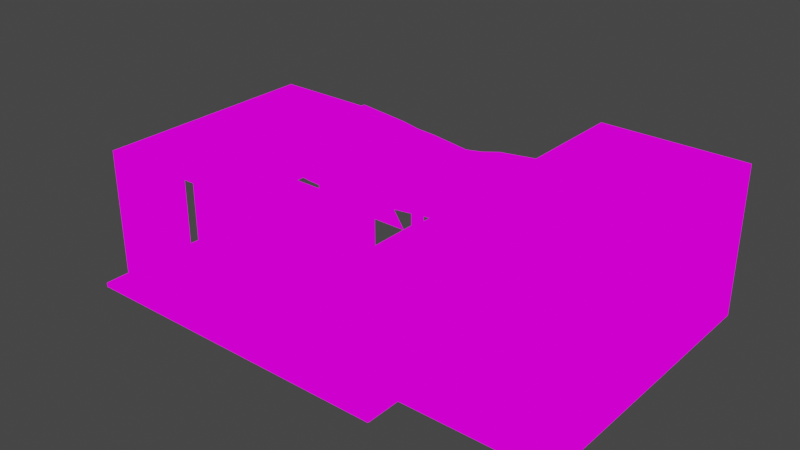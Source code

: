 # Source: TentContainer2.blend  (saved by Blender 2.82.7; exported with 4.5.12 LTS)
import bpy
from mathutils import Matrix  # noqa: F401  (used for matrix-valued properties, if any)

bpy.ops.wm.read_factory_settings(use_empty=True)
scene = bpy.context.scene
scene.name = 'Scene'

# ---- collections
col_collection = bpy.data.collections.new('Collection'); scene.collection.children.link(col_collection)

# ---- images (referenced by path relative to the original .blend; pixels are not part of the script)
import os
ASSET_DIR = os.environ.get("B2B_ASSET_DIR", "")  # directory of the original .blend (textures are referenced by path, not embedded)
HERE = os.path.dirname(os.path.abspath(__file__))  # packed textures are extracted next to this script under _unpacked/

def load_image(name, relpath, width, height, colorspace="sRGB"):
    """Load a texture the original file referenced (path relative to the .blend, or extracted next to this script)."""
    p = next((c for c in (os.path.join(HERE, relpath), os.path.join(ASSET_DIR, relpath)) if relpath and os.path.exists(c)), "")
    if p:
        img = bpy.data.images.load(p, check_existing=True)
        img.name = name
    else:  # same state as the original file: an image datablock whose file is absent (Cycles renders it pink)
        img = bpy.data.images.new(name, width, height)
        img.source = "FILE"
        img.filepath = "//" + (relpath or name)
    img.colorspace_settings.name = colorspace
    return img
img_crateshousebarrac_png_002 = load_image('CratesHouseBarrac.png.002', 'CratesHouseBarrac.png', 1024, 1024, 'sRGB')
img_crateshousebarrac_png_001 = load_image('CratesHouseBarrac.png.001', 'CratesHouseBarrac.png', 1024, 1024, 'sRGB')

# ---- materials (node trees are filled in below, after node groups)
mat_crateshousebarrac = bpy.data.materials.new('CratesHouseBarrac')
mat_crateshousebarrac.alpha_threshold = 0.0
mat_crateshousebarrac.use_transparent_shadow = False
mat_crateshousebarrac.line_color = (0.0, 0.0, 0.0, 1.0)
mat_crateshousebarrac_001 = bpy.data.materials.new('CratesHouseBarrac.001')
mat_crateshousebarrac_001.use_transparent_shadow = False

# ---- material node trees
mat_crateshousebarrac.use_nodes = True; mat_crateshousebarrac.node_tree.nodes.clear()
_N = mat_crateshousebarrac.node_tree.nodes; _L = mat_crateshousebarrac.node_tree.links
n0 = _N.new('ShaderNodeOutputMaterial'); n0.name = 'Material Output'; n0.location = (400, 0)
n1 = _N.new('ShaderNodeLightPath'); n1.name = 'Light Path'; n1.location = (0, 250)
n2 = _N.new('ShaderNodeBsdfTransparent'); n2.name = 'Transparent BSDF'; n2.location = (-200, -100)
n3 = _N.new('ShaderNodeEmission'); n3.name = 'Emission'; n3.location = (-200, -200)
n4 = _N.new('ShaderNodeMixShader'); n4.name = 'Mix Shader'; n4.location = (200, 0)
n5 = _N.new('ShaderNodeMixShader'); n5.name = 'Mix Shader.001'; n5.location = (0, -100)
n6 = _N.new('ShaderNodeTexImage'); n6.name = 'Image Texture'; n6.location = (-500, 100)
n6.image = img_crateshousebarrac_png_002
n6.interpolation = 'Closest'
_L.new(n6.outputs[0], n3.inputs[0])
_L.new(n6.outputs[1], n5.inputs[0])
_L.new(n2.outputs[0], n5.inputs[1])
_L.new(n2.outputs[0], n4.inputs[1])
_L.new(n3.outputs[0], n5.inputs[2])
_L.new(n5.outputs[0], n4.inputs[2])
_L.new(n1.outputs[0], n4.inputs[0])
_L.new(n4.outputs[0], n0.inputs[0])
n0.is_active_output = True
mat_crateshousebarrac_001.use_nodes = True; mat_crateshousebarrac_001.node_tree.nodes.clear()
_N = mat_crateshousebarrac_001.node_tree.nodes; _L = mat_crateshousebarrac_001.node_tree.links
n0 = _N.new('ShaderNodeOutputMaterial'); n0.name = 'Material Output'; n0.location = (400, 0)
n1 = _N.new('ShaderNodeLightPath'); n1.name = 'Light Path'; n1.location = (0, 250)
n2 = _N.new('ShaderNodeBsdfTransparent'); n2.name = 'Transparent BSDF'; n2.location = (-200, -100)
n3 = _N.new('ShaderNodeEmission'); n3.name = 'Emission'; n3.location = (-200, -200)
n4 = _N.new('ShaderNodeMixShader'); n4.name = 'Mix Shader'; n4.location = (200, 0)
n5 = _N.new('ShaderNodeMixShader'); n5.name = 'Mix Shader.001'; n5.location = (0, -100)
n6 = _N.new('ShaderNodeTexImage'); n6.name = 'Image Texture'; n6.location = (-500, 100)
n6.image = img_crateshousebarrac_png_001
n6.interpolation = 'Closest'
_L.new(n6.outputs[0], n3.inputs[0])
_L.new(n6.outputs[1], n5.inputs[0])
_L.new(n2.outputs[0], n5.inputs[1])
_L.new(n2.outputs[0], n4.inputs[1])
_L.new(n3.outputs[0], n5.inputs[2])
_L.new(n5.outputs[0], n4.inputs[2])
_L.new(n1.outputs[0], n4.inputs[0])
_L.new(n4.outputs[0], n0.inputs[0])
n0.is_active_output = True

# ---- world
world_world = bpy.data.worlds.new('World'); scene.world = world_world
world_world.use_nodes = True; world_world.node_tree.nodes.clear()
_N = world_world.node_tree.nodes; _L = world_world.node_tree.links
n0 = _N.new('ShaderNodeOutputWorld'); n0.name = 'World Output'; n0.location = (300, 300)
n1 = _N.new('ShaderNodeBackground'); n1.name = 'Background'; n1.location = (10, 300)
n1.inputs[0].default_value = (0.05088, 0.05088, 0.05088, 1.0)
_L.new(n1.outputs[0], n0.inputs[0])
n0.is_active_output = True
world_world.color = (0.05088, 0.05088, 0.05088)
world_world.use_sun_shadow = False
world_world.sun_shadow_jitter_overblur = 0.0

# ---- meshes
me_cube = bpy.data.meshes.new('Cube')
me_cube.from_pydata([(-1.0, -2.0, 0.0), (0.5, -2.0, 0.0), (3.5, 0.0, 2.0), (1.0, -1.0, 0.0), (-0.5, -2.0, 0.0), (0.0, -2.0, 0.0), (1.5, 2.0, 0.0), (-0.5, -1.5, 0.0), (-0.5, -1.0, 0.0), (1.0, -1.5, 0.0), (1.5, -0.5, 0.5), (-1.0, -1.5, 0.0), (0.0, -1.0, 0.0), (-2.5, 1.0, 2.0), (-0.5, -0.5, 0.0), (0.0, -1.5, 0.0), (0.5, -1.5, 0.0), (-1.0, 1.0, 1.5), (-0.5, 0.5, 0.0), (0.0, -0.5, 0.0), (1.0, 0.0, 0.0), (0.5, -1.0, 0.0), (0.5, 2.0, 0.0), (-1.0, 0.5, 1.5), (1.5, 1.5, 1.0), (1.0, -0.5, 0.0), (0.5, -0.5, 0.0), (-0.5, 0.0, 0.0), (-1.0, 1.0, 0.5572), (0.0, 0.5, 0.0), (0.0, 0.0, 0.0), (0.5, 0.0, 0.0), (-0.5, 1.0, 0.0), (-1.0, 1.0, 0.0), (0.0, 1.5, 0.0), (1.5, 2.5, 0.0), (0.5, 0.5, 0.0), (0.5, 1.0, 0.0), (-1.0, 1.5, 0.0), (0.5, -2.0, -0.0589), (0.0, 1.0, 0.0), (-0.5, 1.5, 0.0), (1.5, -2.0, 0.0), (-1.0, 2.0, 0.0), (0.0, 2.0, 0.0), (-0.5, 2.0, 0.0), (0.5, 1.5, 0.0), (1.0, -2.0, 0.0), (1.0, 1.5, 0.0), (2.5, -1.5, 0.0), (2.5, -0.5, 2.0), (2.5, 1.0, 0.0), (2.5, 1.5, 0.0), (1.0, 0.5, 0.0), (1.0, 1.0, 0.0), (-1.0, -2.0, 1.5), (1.0, 2.0, 0.0), (-1.0, -0.5, 0.0), (-1.0, 0.0, 0.5), (-1.0, -1.5, 0.5), (-1.0, -1.5, 1.0), (-1.0, 1.0, 1.0), (-1.0, -1.5, 2.0), (-1.0, -2.0, 2.0), (-1.0, 1.0, 2.0), (-1.0, -1.5, 1.5), (-1.0, -1.0, 2.0), (-1.0, -1.0, 0.0), (0.5, 2.0, -0.0589), (-1.0, -1.0, 0.5), (-1.0, -1.0, 1.5), (-1.0, -1.0, 1.0), (-1.0, -2.0, -0.0589), (-1.0, 0.0, 1.5), (-1.0, -0.5, 1.5), (-1.0, -0.5, 2.0), (-3.0, 1.0, 0.0), (-1.0, 0.5, 0.5), (3.0, -1.5, 0.0), (-1.0, 0.0, 1.0), (-1.0, 0.5, 1.0), (3.0, 0.5, 0.0), (-1.0, 0.5, 2.0), (1.5, 1.5, 1.5), (1.5, -1.5, 0.0), (3.5, -1.5, 0.5162), (1.5, 0.5, 0.5), (1.5, -1.5, 0.5), (1.5, -1.5, 1.5), (1.5, -1.0, 0.5), (1.5, -1.5, 1.0), (1.5, -0.5, 1.0), (1.5, 0.5, 1.0), (1.5, 0.5, 1.5), (1.5, -1.5, 2.0), (1.5, 0.0, 1.5), (1.5, -1.0, 1.0), (2.0, -1.5, 2.0), (3.5, 1.0, 2.0), (1.5, -0.5, 2.0), (1.5, -0.5, 1.5), (1.5, -1.0, 1.5), (3.5, -1.5, 2.0), (3.0, 2.5, 2.0), (1.5, 2.0, 0.5), (1.5, 1.0, 0.0), (3.5, 2.5, 1.5), (1.5, 1.5, 0.5), (1.5, 1.0, 0.5), (1.5, 2.0, 1.0), (2.0, 2.5, 2.0), (1.5, 2.0, 1.5), (1.5, 1.0, 1.0), (3.0, 1.0, 2.0), (2.0, 2.5, 0.5), (-3.0, -1.5, 0.0), (1.5, 1.0, 1.5), (3.5, -1.5, 1.5), (1.5, 2.0, 2.0), (2.0, 0.5, 2.0), (3.5, 2.5, 1.0), (2.5, 2.5, 0.0), (-3.0, 0.0, 0.0), (3.0, 2.5, 0.0), (3.0, 2.5, 0.5), (1.5, 2.5, 1.0), (2.5, 2.5, 0.5), (3.0, 2.5, 1.0), (3.5, 2.5, 0.5), (1.5, 2.5, 0.5), (3.5, -1.0, 2.0), (2.0, 1.0, 2.0), (3.0, 2.5, 1.5), (2.0, 2.5, 1.0), (2.5, 2.5, 1.0), (2.5, 2.5, 1.5), (1.5, 2.5, 2.0), (1.5, 2.5, 1.5), (2.0, 2.5, 1.5), (3.5, 2.5, 2.0), (3.5, 1.5, 2.0), (2.5, 1.5, 2.0), (3.0, 0.5, 2.0), (3.0, 1.5, 2.0), (3.5, 2.0, 2.0), (2.5, 2.5, 2.0), (1.5, 1.5, 2.0), (2.0, 2.0, 2.0), (2.0, 1.5, 2.0), (2.5, 0.5, 2.0), (3.0, -1.5, 0.4158), (2.5, 2.0, 2.0), (3.0, 2.0, 2.0), (3.5, 2.0, 0.0), (1.5, 0.0, 2.0), (3.0, -1.5, 2.0), (3.5, 2.5, 0.0), (3.0, -0.5, 2.0), (1.5, 0.5, 2.0), (3.5, 0.5, 2.0), (3.0, -1.0, 2.0), (3.5, -0.5, 2.0), (2.0, -0.5, 2.0), (1.5, 1.0, 2.0), (1.5, -1.0, 2.0), (2.0, -1.0, 2.0), (2.5, -1.0, 2.0), (2.5, -1.5, 2.0), (2.5, 1.0, 2.0), (3.0, 0.0, 2.0), (2.5, 0.0, 2.0), (2.0, 0.0, 2.0), (3.5, 1.0, 0.0), (3.5, 1.5, 0.0), (3.5, 1.0, 1.5), (3.5, 0.0, 1.0), (3.5, 1.0, 1.0), (3.5, 1.0, 0.5), (3.5, 0.5, 0.5), (3.5, 2.0, 0.5), (3.5, 1.5, 0.5), (3.5, 1.5, 1.0), (3.5, 2.0, 1.0), (1.5, -0.5, 0.0), (3.5, 2.0, 1.5), (3.5, 1.5, 1.5), (3.5, -1.5, 0.0), (3.5, 0.5, 0.0), (2.5, 0.5, 0.0), (2.0, 1.5, 0.0), (3.5, -1.0, 0.5), (3.5, 0.5, 1.5), (3.5, -0.5, 0.5), (3.5, -1.0, 1.0), (3.5, 0.0, 0.5), (3.5, 0.5, 1.0), (3.5, -0.5, 1.0), (3.5, -1.0, 1.5), (3.5, -0.5, 1.5), (3.5, 0.0, 1.5), (3.5, -1.5, 0.4158), (2.0, -1.5, 0.0), (2.5, -0.5, 0.0), (1.5, -1.0, 0.0), (2.0, 0.0, 0.0), (2.5, 0.0, 0.0), (3.5, -0.5, 0.0), (2.0, -1.0, 0.0), (2.0, -0.5, 0.0), (3.5, -1.0, 0.0), (2.5, -1.0, 0.0), (3.0, -1.0, 0.0), (3.0, -0.5, 0.0), (1.5, 0.0, 0.0), (3.5, 0.0, 0.0), (2.0, 2.5, 0.0), (2.0, 0.5, 0.0), (3.0, 0.0, 0.0), (1.5, 0.5, 0.0), (-2.5, -2.0, 0.0), (2.0, 1.0, 0.0), (-3.0, -2.0, 0.0), (3.0, 1.5, 0.0), (3.0, 1.0, 0.0), (1.5, 1.5, 0.0), (3.0, 2.0, 0.0), (2.5, 2.0, 0.0), (2.0, 2.0, 0.0), (-1.0, -2.0, 1.0), (-2.0, -2.0, 0.0), (-3.0, -1.0, 0.0), (-2.5, 1.0, 0.0), (-3.0, -0.5, 0.0), (-2.5, 0.0, 1.0), (-1.5, -1.5, 0.0), (-2.5, -2.0, 0.5), (-2.0, -1.0, 0.0), (-2.0, -1.5, 0.0), (-2.5, -1.5, 2.0), (-1.5, -1.0, 0.0), (-2.0, -0.5, 0.0), (-1.5, -0.5, 0.0), (-2.5, -0.5, 0.0), (-1.5, 0.5, 0.0), (-1.0, -2.0, 0.5), (-1.0, 0.5, 0.0), (-2.0, 0.0, 0.0), (-2.5, 0.0, 0.0), (-2.0, 0.5, 0.0), (-1.0, 0.0, 0.0), (-1.5, 0.0, 0.0), (-3.0, 0.5, 0.0), (1.5, 2.0, -0.0589), (-1.5, -2.0, 0.0), (0.0, -2.0, -0.0589), (-0.5, -2.0, -0.0589), (-1.5, 1.0, 0.0), (-1.5, -1.0, 2.0), (-2.0, 0.5, 2.0), (-2.0, -1.5, 2.0), (-1.5, -0.5, 2.0), (-2.0, -2.0, 2.0), (-1.0, 0.0, 2.0), (-2.5, -1.5, 1.5), (-1.5, 1.0, 2.0), (-2.5, -1.5, 0.5), (-1.5, -2.0, 2.0), (-1.5, -1.5, 2.0), (-2.0, -0.5, 2.0), (-2.0, -1.0, 2.0), (-2.5, -1.0, 2.0), (-2.5, -0.5, 2.0), (-2.0, 1.0, 2.0), (-2.5, -2.0, 1.5), (-1.5, 0.5, 2.0), (-2.0, 0.0, 2.0), (-1.5, 0.0, 2.0), (-2.5, -1.5, 0.0), (-2.5, 0.5, 0.5), (-2.5, 0.5, 1.5), (-2.5, 0.0, 0.5), (-2.0, 1.0, 0.0), (-2.5, 0.0, 1.5), (-2.5, 1.0, 1.0), (-2.5, 0.0, 2.0), (-2.5, 1.0, 1.5), (-2.5, 0.5, 1.0), (-2.5, 0.5, 0.0), (-2.5, -1.5, 1.0), (-2.5, -1.0, 0.5), (-2.5, 0.5, 2.0), (-2.5, -2.0, 1.0), (-2.5, -1.0, 1.0), (-2.5, -1.0, 0.0), (-2.5, -2.0, 2.0), (-2.5, -1.0, 1.5), (-2.5, 1.0, 0.5572), (-2.0, 1.0, 0.5572), (-1.5, 1.0, 0.5572), (-1.0, 1.0, -0.0589), (1.5, 2.5, -0.0589), (-1.0, 1.5, -0.0589), (1.5, -2.0, -0.0589), (-1.0, 2.0, -0.0589), (0.0, 2.0, -0.0589), (-0.5, 2.0, -0.0589), (1.0, -2.0, -0.0589), (2.5, -1.5, -0.0589), (1.0, 2.0, -0.0589), (-3.0, 1.0, -0.0589), (1.5, -1.5, -0.0589), (-3.0, -1.5, -0.0589), (2.5, 2.5, -0.0589), (-3.0, 0.0, -0.0589), (3.0, 2.5, -0.0589), (3.5, 2.0, -0.0589), (3.5, 2.5, -0.0589), (3.5, 1.0, -0.0589), (3.5, 1.5, -0.0589), (3.5, -1.5, -0.0589), (3.5, 0.5, -0.0589), (3.0, -1.5, -0.0589), (2.0, -1.5, -0.0589), (3.5, -0.5, -0.0589), (3.5, -1.0, -0.0589), (3.5, 0.0, -0.0589), (2.0, 2.5, -0.0589), (-2.5, -2.0, -0.0589), (-3.0, -2.0, -0.0589), (-2.0, -2.0, -0.0589), (-3.0, -1.0, -0.0589), (-2.5, 1.0, -0.0589), (-3.0, -0.5, -0.0589), (-3.0, 0.5, -0.0589), (-1.5, -2.0, -0.0589), (-1.5, 1.0, -0.0589), (-2.0, 1.0, -0.0589), (1.5, -0.25, 0.5), (1.5, 0.25, 0.0), (1.5, 0.25, 1.0), (1.5, 0.5, 1.25), (1.5, 0.25, 1.5), (1.5, 0.0, 1.25), (1.5, -0.5, 0.75), (1.5, -0.25, 1.0), (1.5, -0.25, 1.5), (1.5, -0.5, 1.25), (1.5, 0.25, 0.5), (1.5, 0.5, 0.75), (1.5, -0.5, 0.25), (1.5, -0.25, 0.0), (1.5, 0.5, 0.25), (1.5, -0.25, 1.25), (1.5, 0.25, 1.25), (1.5, -0.25, 0.75), (1.5, 0.25, 0.75), (1.5, -0.25, 0.25), (1.5, 0.25, 0.25), (3.0, -1.5, 0.5162), (2.5, -1.5, 0.5162), (2.5, -1.5, 0.4158), (-2.473, 1.0, 2.0), (-2.473, -2.0, 0.0), (-2.473, 1.0, 0.0), (-2.473, 0.0, 1.0), (-2.473, -2.0, 0.5), (-2.473, -1.5, 2.0), (-2.473, 0.0, 0.0), (-2.473, -1.5, 1.5), (-2.473, -1.5, 0.5), (-2.473, -1.0, 2.0), (-2.473, -2.0, 1.5), (-2.473, -1.5, 0.0), (-2.473, 0.5, 0.5), (-2.473, 0.5, 1.5), (-2.473, 0.0, 0.5), (-2.473, 0.0, 1.5), (-2.473, 1.0, 1.0), (-2.473, 0.0, 2.0), (-2.473, 1.0, 1.5), (-2.473, 0.5, 1.0), (-2.473, 0.5, 0.0), (-2.473, -1.5, 1.0), (-2.473, -1.0, 0.5), (-2.473, 0.5, 2.0), (-2.473, -2.0, 1.0), (-2.473, -1.0, 1.0), (-2.473, -1.0, 0.0), (-2.473, -2.0, 2.0), (-2.473, -1.0, 1.5), (-2.473, 1.0, 0.5), (-1.058, -2.0, 0.0), (-1.058, -1.5, 0.0), (-1.058, 1.0, 1.5), (-1.058, 0.5, 1.5), (-1.058, 1.0, 0.5), (-1.058, 1.0, 0.0), (-1.058, -2.0, 1.5), (-1.058, 0.0, 0.5), (-1.058, -1.5, 0.5), (-1.058, -1.5, 1.0), (-1.058, 1.0, 1.0), (-1.058, -1.5, 2.0), (-1.058, -2.0, 2.0), (-1.058, 1.0, 2.0), (-1.058, -1.5, 1.5), (-1.058, -1.0, 2.0), (-1.058, -1.0, 0.0), (-1.058, -1.0, 0.5), (-1.058, -1.0, 1.5), (-1.058, -1.0, 1.0), (-1.058, 0.0, 1.5), (-1.058, 0.5, 0.5), (-1.058, 0.0, 1.0), (-1.058, 0.5, 1.0), (-1.058, 0.5, 2.0), (-1.058, -2.0, 1.0), (-1.058, -2.0, 0.5), (-1.058, 0.5, 0.0), (-1.058, 0.0, 0.0), (-1.058, 0.0, 2.0), (-1.0, 0.9772, 0.5572), (-1.0, 0.9772, 0.0), (-2.5, 0.9772, 0.0), (-1.5, 0.9772, 0.0), (-2.0, 0.9772, 0.0), (-2.5, 0.9772, 0.5572), (-2.0, 0.9772, 0.5572), (-1.5, 0.9772, 0.5572), (1.534, 2.0, 0.0), (1.534, -0.5, 0.5), (1.534, 1.5, 1.0), (1.534, 2.5, 0.0), (1.534, 1.5, 1.5), (1.534, -1.5, 0.0), (1.534, 0.5, 0.5), (1.534, -1.5, 0.5), (1.534, -1.5, 1.5), (1.534, -1.0, 0.5), (1.534, -1.5, 1.0), (1.534, -0.5, 1.0), (1.534, 0.5, 1.0), (1.534, 0.5, 1.5), (1.534, -1.0, 1.0), (1.534, -0.5, 1.5), (1.534, -1.0, 1.5), (1.534, 2.0, 0.5), (1.534, 1.0, 0.0), (1.534, 1.5, 0.5), (1.534, 1.0, 0.5), (1.534, 2.0, 1.0), (1.534, 2.0, 1.5), (1.534, 1.0, 1.0), (1.534, 1.0, 1.5), (1.534, 2.5, 1.0), (1.534, 2.5, 0.5), (1.534, 2.5, 1.5), (1.534, -0.5, 0.0), (1.534, -1.0, 0.0), (1.534, 0.5, 0.0), (1.534, 1.5, 0.0), (1.534, -0.25, 0.5), (1.534, 0.25, 0.0), (1.534, 0.25, 1.0), (1.534, 0.5, 1.25), (1.534, 0.25, 1.5), (1.534, -0.5, 0.75), (1.534, -0.25, 1.0), (1.534, -0.25, 1.5), (1.534, -0.5, 1.25), (1.534, 0.25, 0.5), (1.534, 0.5, 0.75), (1.534, -0.5, 0.25), (1.534, -0.25, 0.0), (1.534, 0.5, 0.25), (1.534, -0.25, 1.25), (1.534, 0.25, 1.25), (1.534, -0.25, 0.75), (1.534, 0.25, 0.75), (1.534, -0.25, 0.25), (1.534, 0.25, 0.25), (2.5, -1.484, 0.0), (3.0, -1.484, 0.0), (3.5, -1.484, 0.5162), (3.0, -1.484, 0.4158), (3.5, -1.484, 0.0), (3.5, -1.484, 0.4158), (3.0, -1.484, 0.5162), (2.5, -1.484, 0.5162), (2.5, -1.484, 0.4158), (3.472, 0.0, 2.0), (3.472, -1.5, 0.5162), (3.472, 1.0, 2.0), (3.472, -1.5, 2.0), (3.472, 2.5, 1.5), (3.472, -1.5, 1.5), (3.472, 2.5, 1.0), (3.472, 2.5, 0.5), (3.472, -1.0, 2.0), (3.472, 2.5, 2.0), (3.472, 1.5, 2.0), (3.472, 2.0, 2.0), (3.472, 2.0, 0.0), (3.472, 2.5, 0.0), (3.472, 0.5, 2.0), (3.472, -0.5, 2.0), (3.472, 1.0, 0.0), (3.472, 1.5, 0.0), (3.472, 1.0, 1.5), (3.472, 0.0, 1.0), (3.472, 1.0, 1.0), (3.472, 1.0, 0.5), (3.472, 0.5, 0.5), (3.472, 2.0, 0.5), (3.472, 1.5, 0.5), (3.472, 1.5, 1.0), (3.472, 2.0, 1.0), (3.472, 2.0, 1.5), (3.472, 1.5, 1.5), (3.472, -1.5, 0.0), (3.472, 0.5, 0.0), (3.472, -1.0, 0.5), (3.472, 0.5, 1.5), (3.472, -0.5, 0.5), (3.472, -1.0, 1.0), (3.472, 0.0, 0.5), (3.472, 0.5, 1.0), (3.472, -0.5, 1.0), (3.472, -1.0, 1.5), (3.472, -0.5, 1.5), (3.472, 0.0, 1.5), (3.472, -1.5, 0.4158), (3.472, -0.5, 0.0), (3.472, -1.0, 0.0), (3.472, 0.0, 0.0), (1.5, 2.48, 0.0), (3.0, 2.48, 2.0), (3.5, 2.48, 1.5), (2.0, 2.48, 2.0), (2.0, 2.48, 0.5), (3.5, 2.48, 1.0), (2.5, 2.48, 0.0), (3.0, 2.48, 0.0), (3.0, 2.48, 0.5), (1.5, 2.48, 1.0), (2.5, 2.48, 0.5), (3.0, 2.48, 1.0), (3.5, 2.48, 0.5), (1.5, 2.48, 0.5), (3.0, 2.48, 1.5), (2.0, 2.48, 1.0), (2.5, 2.48, 1.0), (2.5, 2.48, 1.5), (1.5, 2.48, 2.0), (1.5, 2.48, 1.5), (2.0, 2.48, 1.5), (3.5, 2.48, 2.0), (2.5, 2.48, 2.0), (3.5, 2.48, 0.0), (2.0, 2.48, 0.0), (1.5, 0.375, 1.5), (1.5, 0.375, 0.5), (1.5, 0.375, 1.0), (1.5, 0.375, 1.25), (1.5, 0.375, 0.75), (1.5, 0.375, 0.25), (1.5, -0.375, 0.5), (1.5, -0.375, 1.0), (1.5, -0.375, 1.5), (1.5, -0.375, 1.25), (1.5, -0.375, 0.75), (1.5, -0.375, 0.25), (1.527, 0.375, 1.5), (1.527, 0.375, 0.5), (1.527, 0.375, 1.0), (1.527, 0.375, 1.25), (1.527, 0.375, 0.75), (1.527, 0.375, 0.25), (1.5, 0.375, -0.06032), (1.527, 0.375, -0.06032), (1.5, -1.5, 1.994), (1.534, -1.5, 1.994), (1.534, -0.5, 1.994), (1.534, -1.0, 1.994), (1.534, -0.25, 1.994), (1.534, -0.25, 1.744)], [], [(0, 4, 7, 11), (4, 5, 15, 7), (5, 1, 16, 15), (1, 47, 9, 16), (11, 7, 8, 67), (7, 15, 12, 8), (15, 16, 21, 12), (16, 9, 3, 21), (67, 8, 14, 57), (8, 12, 19, 14), (12, 21, 26, 19), (21, 3, 25, 26), (57, 14, 27, 249), (14, 19, 30, 27), (19, 26, 31, 30), (26, 25, 20, 31), (249, 27, 18, 245), (27, 30, 29, 18), (30, 31, 36, 29), (31, 20, 53, 36), (245, 18, 32, 33), (18, 29, 40, 32), (29, 36, 37, 40), (36, 53, 54, 37), (33, 32, 41, 38), (32, 40, 34, 41), (40, 37, 46, 34), (37, 54, 48, 46), (38, 41, 45, 43), (41, 34, 44, 45), (34, 46, 22, 44), (46, 48, 56, 22), (47, 42, 84, 9), (9, 84, 203, 3), (3, 203, 183, 25), (25, 183, 350, 213, 20), (20, 213, 338, 218, 53), (53, 218, 105, 54), (54, 105, 224, 48), (48, 224, 6, 56), (0, 11, 59, 244), (11, 67, 69, 59), (244, 59, 60, 228), (59, 69, 71, 60), (228, 60, 65, 55), (60, 71, 70, 65), (55, 65, 62, 63), (65, 70, 66, 62), (33, 256, 335, 299), (219, 221, 328, 327), (78, 49, 307, 321), (38, 43, 303, 301), (232, 122, 313, 332), (281, 231, 331, 336), (70, 74, 75, 66), (74, 73, 262, 75), (249, 245, 77, 58), (245, 33, 28, 77), (58, 77, 80, 79), (77, 28, 61, 80), (79, 80, 23, 73), (80, 61, 17, 23), (73, 23, 82, 262), (23, 17, 64, 82), (571, 349, 10, 566), (183, 203, 89, 10, 349), (203, 84, 87, 89), (570, 343, 91, 567), (10, 89, 96, 91, 343), (89, 87, 90, 96), (353, 342, 95, 341), (569, 346, 100, 568), (91, 96, 101, 100, 346), (96, 90, 88, 101), (93, 560, 341, 95, 154, 158), (95, 345, 568, 100, 99, 154), (100, 101, 164, 99), (101, 88, 94, 164), (35, 6, 104, 129), (6, 224, 107, 104), (224, 105, 108, 107), (105, 218, 351, 86, 108), (129, 104, 109, 125), (104, 107, 24, 109), (107, 108, 112, 24), (108, 86, 348, 92, 112), (125, 109, 111, 137), (109, 24, 83, 111), (24, 112, 116, 83), (112, 92, 340, 93, 116), (137, 111, 118, 136), (111, 83, 146, 118), (83, 116, 163, 146), (116, 93, 158, 163), (156, 123, 124, 128), (123, 121, 126, 124), (121, 215, 114, 126), (215, 35, 129, 114), (128, 124, 127, 120), (124, 126, 134, 127), (126, 114, 133, 134), (114, 129, 125, 133), (120, 127, 132, 106), (127, 134, 135, 132), (134, 133, 138, 135), (133, 125, 137, 138), (106, 132, 103, 139), (132, 135, 145, 103), (135, 138, 110, 145), (138, 137, 136, 110), (163, 131, 148, 146), (131, 168, 141, 148), (168, 113, 143, 141), (113, 98, 140, 143), (146, 148, 147, 118), (148, 141, 151, 147), (141, 143, 152, 151), (143, 140, 144, 152), (118, 147, 110, 136), (147, 151, 145, 110), (151, 152, 103, 145), (152, 144, 139, 103), (2, 169, 157, 161), (169, 170, 50, 157), (170, 171, 162, 50), (171, 154, 99, 162), (161, 157, 160, 130), (157, 50, 166, 160), (50, 162, 165, 166), (162, 99, 164, 165), (130, 160, 155, 102), (160, 166, 167, 155), (166, 165, 97, 167), (165, 164, 94, 97), (159, 142, 169, 2), (142, 149, 170, 169), (149, 119, 171, 170), (119, 158, 154, 171), (98, 113, 142, 159), (113, 168, 149, 142), (168, 131, 119, 149), (131, 163, 158, 119), (187, 172, 177, 178), (172, 173, 180, 177), (173, 153, 179, 180), (153, 156, 128, 179), (178, 177, 176, 195), (177, 180, 181, 176), (180, 179, 182, 181), (179, 128, 120, 182), (195, 176, 174, 191), (176, 181, 185, 174), (181, 182, 184, 185), (182, 120, 106, 184), (191, 174, 98, 159), (174, 185, 140, 98), (185, 184, 144, 140), (184, 106, 139, 144), (186, 209, 190, 200), (209, 206, 192, 190), (206, 214, 194, 192), (214, 187, 178, 194), (200, 190, 193, 85), (190, 192, 196, 193), (192, 194, 175, 196), (194, 178, 195, 175), (85, 193, 197, 117), (193, 196, 198, 197), (196, 175, 199, 198), (175, 195, 191, 199), (117, 197, 130, 102), (197, 198, 161, 130), (198, 199, 2, 161), (199, 191, 159, 2), (84, 201, 207, 203), (201, 49, 210, 207), (49, 78, 211, 210), (78, 186, 209, 211), (203, 207, 208, 183), (207, 210, 202, 208), (210, 211, 212, 202), (211, 209, 206, 212), (183, 208, 204, 213, 350), (208, 202, 205, 204), (202, 212, 217, 205), (212, 206, 214, 217), (213, 204, 216, 218, 338), (204, 205, 188, 216), (205, 217, 81, 188), (217, 214, 187, 81), (218, 216, 220, 105), (216, 188, 51, 220), (188, 81, 223, 51), (81, 187, 172, 223), (105, 220, 189, 224), (220, 51, 52, 189), (51, 223, 222, 52), (223, 172, 173, 222), (224, 189, 227, 6), (189, 52, 226, 227), (52, 222, 225, 226), (222, 173, 153, 225), (6, 227, 215, 35), (227, 226, 121, 215), (226, 225, 123, 121), (225, 153, 156, 123), (221, 219, 277, 115), (219, 229, 237, 277), (229, 253, 234, 237), (253, 0, 11, 234), (115, 277, 293, 230), (277, 237, 236, 293), (237, 234, 239, 236), (234, 11, 67, 239), (230, 293, 242, 232), (293, 236, 240, 242), (236, 239, 241, 240), (239, 67, 57, 241), (232, 242, 247, 122), (242, 240, 246, 247), (240, 241, 250, 246), (241, 57, 249, 250), (122, 247, 287, 251), (247, 246, 248, 287), (246, 250, 243, 248), (250, 249, 245, 243), (251, 287, 231, 76), (287, 248, 281, 231), (248, 243, 256, 281), (243, 245, 33, 256), (214, 206, 323, 325), (256, 33, 28, 298), (281, 256, 298, 297), (231, 281, 297, 296), (266, 63, 62, 267), (267, 62, 66, 257), (257, 66, 75, 260), (260, 75, 262, 276), (276, 262, 82, 274), (274, 82, 64, 264), (294, 261, 259, 238), (261, 266, 267, 259), (238, 259, 269, 270), (259, 267, 257, 269), (270, 269, 268, 271), (269, 257, 260, 268), (264, 272, 258, 274), (272, 13, 290, 258), (274, 258, 275, 276), (258, 290, 284, 275), (276, 275, 268, 260), (275, 284, 271, 268), (231, 287, 278, 296), (296, 278, 286, 283), (283, 286, 279, 285), (285, 279, 290, 13), (287, 247, 280, 278), (278, 280, 233, 286), (286, 233, 282, 279), (279, 282, 284, 290), (277, 219, 235, 265), (265, 235, 291, 288), (288, 291, 273, 263), (263, 273, 294, 238), (293, 277, 265, 289), (289, 265, 288, 292), (292, 288, 263, 295), (295, 263, 238, 270), (42, 47, 306, 302), (4, 0, 72, 255), (221, 115, 311, 328), (121, 123, 314, 312), (43, 45, 305, 303), (22, 56, 308, 68), (209, 186, 319, 324), (56, 6, 252, 308), (33, 38, 301, 299), (153, 173, 318, 315), (44, 22, 68, 304), (1, 5, 254, 39), (47, 1, 39, 306), (49, 201, 322, 307), (230, 232, 332, 330), (206, 209, 324, 323), (6, 35, 300, 252), (35, 215, 326, 300), (186, 78, 321, 319), (172, 187, 320, 317), (229, 219, 327, 329), (76, 231, 331, 309), (256, 281, 336, 335), (251, 76, 309, 333), (123, 156, 316, 314), (156, 153, 315, 316), (0, 253, 334, 72), (115, 230, 330, 311), (173, 172, 317, 318), (201, 84, 310, 322), (84, 42, 302, 310), (122, 251, 333, 313), (45, 44, 304, 305), (5, 4, 255, 254), (215, 121, 312, 326), (253, 229, 329, 334), (187, 214, 325, 320), (342, 352, 345, 95), (567, 91, 346, 569), (563, 353, 341, 560), (562, 339, 353, 563), (566, 10, 343, 570), (564, 355, 339, 562), (561, 347, 355, 564), (78, 186, 200, 150), (49, 78, 150, 360), (360, 150, 358, 359), (350, 183, 349, 571, 356), (565, 357, 347, 561), (218, 338, 357, 565, 351), (150, 200, 85, 358), (363, 390, 373, 381), (390, 377, 380, 373), (377, 379, 374, 380), (379, 361, 384, 374), (381, 373, 375, 367), (373, 380, 364, 375), (380, 374, 376, 364), (374, 384, 378, 376), (372, 369, 365, 362), (369, 382, 385, 365), (382, 368, 371, 385), (368, 366, 388, 371), (387, 383, 369, 372), (383, 386, 382, 369), (386, 389, 368, 382), (389, 370, 366, 368), (391, 417, 399, 392), (392, 399, 408, 407), (417, 416, 400, 399), (399, 400, 410, 408), (416, 397, 405, 400), (400, 405, 409, 410), (397, 403, 402, 405), (405, 402, 406, 409), (419, 398, 412, 418), (418, 412, 395, 396), (398, 413, 414, 412), (412, 414, 401, 395), (413, 411, 394, 414), (414, 394, 393, 401), (411, 420, 415, 394), (394, 415, 404, 393), (424, 422, 421, 428), (425, 424, 428, 427), (423, 425, 427, 426), (479, 461, 430, 472), (457, 472, 430, 438, 458), (458, 438, 436, 434), (477, 467, 440, 466), (430, 466, 440, 443, 438), (438, 443, 439, 436), (475, 468, 444, 469), (440, 469, 444, 445, 443), (443, 445, 437, 439), (432, 455, 446, 429), (429, 446, 448, 460), (460, 448, 449, 447), (447, 449, 435, 474, 459), (455, 454, 450, 446), (446, 450, 431, 448), (448, 431, 452, 449), (449, 452, 441, 471, 435), (454, 456, 451, 450), (450, 451, 433, 431), (431, 433, 453, 452), (452, 453, 442, 464, 441), (467, 475, 469, 440), (464, 442, 465, 476), (441, 464, 476, 463), (461, 477, 466, 430), (471, 441, 463, 478), (435, 471, 478, 470), (473, 479, 472, 457), (474, 435, 470, 480), (459, 474, 480, 462), (482, 484, 486, 485), (481, 489, 484, 482), (489, 488, 487, 484), (484, 487, 483, 486), (520, 512, 511, 506), (506, 511, 514, 507), (507, 514, 513, 502), (502, 513, 497, 503), (512, 526, 510, 511), (511, 510, 515, 514), (514, 515, 516, 513), (513, 516, 496, 497), (526, 522, 508, 510), (510, 508, 518, 515), (515, 518, 517, 516), (516, 517, 494, 496), (522, 504, 492, 508), (508, 492, 500, 518), (518, 500, 501, 517), (517, 501, 499, 494), (519, 531, 521, 533), (533, 521, 523, 532), (532, 523, 525, 534), (534, 525, 512, 520), (531, 491, 524, 521), (521, 524, 527, 523), (523, 527, 509, 525), (525, 509, 526, 512), (491, 495, 528, 524), (524, 528, 529, 527), (527, 529, 530, 509), (509, 530, 522, 526), (495, 493, 498, 528), (528, 498, 505, 529), (529, 505, 490, 530), (530, 490, 504, 522), (558, 547, 543, 542), (542, 543, 545, 541), (541, 545, 539, 559), (559, 539, 548, 535), (547, 540, 546, 543), (543, 546, 551, 545), (545, 551, 550, 539), (539, 550, 544, 548), (540, 537, 549, 546), (546, 549, 552, 551), (551, 552, 555, 550), (550, 555, 554, 544), (537, 556, 536, 549), (549, 536, 557, 552), (552, 557, 538, 555), (555, 538, 553, 554), (0, 244, 417, 391), (244, 228, 416, 417), (228, 55, 397, 416), (55, 63, 403, 397), (294, 273, 371, 388), (273, 291, 385, 371), (291, 235, 365, 385), (235, 219, 362, 365), (284, 282, 376, 378), (282, 233, 364, 376), (233, 280, 375, 364), (280, 247, 367, 375), (249, 58, 398, 419), (58, 79, 413, 398), (79, 73, 411, 413), (88, 90, 439, 437), (90, 87, 436, 439), (87, 84, 434, 436), (85, 117, 495, 491), (117, 102, 493, 495), (49, 360, 489, 481), (360, 359, 488, 489), (359, 358, 487, 488), (358, 85, 483, 487), (351, 565, 561, 86), (86, 561, 564, 348), (348, 564, 562, 92), (92, 562, 563, 340), (340, 563, 560, 93), (337, 566, 570, 354), (344, 567, 569, 352), (352, 569, 568, 345), (354, 570, 567, 344), (356, 571, 566, 337), (562, 564, 576, 574), (561, 565, 577, 573), (563, 562, 574, 575), (564, 561, 573, 576), (560, 563, 575, 572), (577, 565, 578, 579), (444, 468, 584, 582), (88, 437, 581, 580), (445, 444, 582, 583), (468, 475, 585, 584), (437, 445, 583, 581), (28, 298, 428, 421), (298, 297, 427, 428), (297, 296, 426, 427)])
_uv = me_cube.uv_layers.new(name='UVMap')
_uv.uv.foreach_set('vector', [0.2223, 0.5001, 0.25, 0.5001, 0.25, 0.5499, 0.2223, 0.5499, 0.25, 0.5001, 0.2777, 0.5001, 0.2777, 0.5499, 0.25, 0.5499, 0.25, 0.5001, 0.2777, 0.5001, 0.2777, 0.5499, 0.25, 0.5499, 0.2778, 0.5001, 0.3055, 0.5001, 0.3055, 0.5499, 0.2778, 0.5499, 0.2223, 0.5501, 0.25, 0.5501, 0.25, 0.5999, 0.2223, 0.5999, 0.25, 0.5501, 0.2777, 0.5501, 0.2777, 0.5999, 0.25, 0.5999, 0.25, 0.5501, 0.2777, 0.5501, 0.2777, 0.5999, 0.25, 0.5999, 0.2778, 0.5501, 0.3055, 0.5501, 0.3055, 0.5999, 0.2778, 0.5999, 0.2223, 0.5001, 0.25, 0.5001, 0.25, 0.5499, 0.2223, 0.5499, 0.25, 0.5001, 0.2777, 0.5001, 0.2777, 0.5499, 0.25, 0.5499, 0.25, 0.5001, 0.2777, 0.5001, 0.2777, 0.5499, 0.25, 0.5499, 0.2778, 0.5001, 0.3055, 0.5001, 0.3055, 0.5499, 0.2778, 0.5499, 0.2223, 0.5501, 0.25, 0.5501, 0.25, 0.5999, 0.2223, 0.5999, 0.25, 0.5501, 0.2777, 0.5501, 0.2777, 0.5999, 0.25, 0.5999, 0.25, 0.5501, 0.2777, 0.5501, 0.2777, 0.5999, 0.25, 0.5999, 0.2778, 0.5501, 0.3055, 0.5501, 0.3055, 0.5999, 0.2778, 0.5999, 0.3333, 0.5999, 0.3056, 0.5999, 0.3056, 0.5501, 0.3333, 0.5501, 0.3055, 0.5999, 0.2778, 0.5999, 0.2778, 0.5501, 0.3055, 0.5501, 0.2777, 0.5999, 0.25, 0.5999, 0.25, 0.5501, 0.2777, 0.5501, 0.2777, 0.5999, 0.25, 0.5999, 0.25, 0.5501, 0.2777, 0.5501, 0.3333, 0.5499, 0.3056, 0.5499, 0.3056, 0.5001, 0.3333, 0.5001, 0.3055, 0.5499, 0.2778, 0.5499, 0.2778, 0.5001, 0.3055, 0.5001, 0.2777, 0.5499, 0.25, 0.5499, 0.25, 0.5001, 0.2777, 0.5001, 0.2777, 0.5499, 0.25, 0.5499, 0.25, 0.5001, 0.2777, 0.5001, 0.2223, 0.5001, 0.25, 0.5001, 0.25, 0.5499, 0.2223, 0.5499, 0.25, 0.5001, 0.2777, 0.5001, 0.2777, 0.5499, 0.25, 0.5499, 0.25, 0.5001, 0.2777, 0.5001, 0.2777, 0.5499, 0.25, 0.5499, 0.2778, 0.5001, 0.3055, 0.5001, 0.3055, 0.5499, 0.2778, 0.5499, 0.2223, 0.5501, 0.25, 0.5501, 0.25, 0.5999, 0.2223, 0.5999, 0.25, 0.5501, 0.2777, 0.5501, 0.2777, 0.5999, 0.25, 0.5999, 0.25, 0.5501, 0.2777, 0.5501, 0.2777, 0.5999, 0.25, 0.5999, 0.2778, 0.5501, 0.3055, 0.5501, 0.3055, 0.5999, 0.2778, 0.5999, 0.3056, 0.5001, 0.3333, 0.5001, 0.3333, 0.5499, 0.3056, 0.5499, 0.3056, 0.5501, 0.3333, 0.5501, 0.3333, 0.5999, 0.3056, 0.5999, 0.3056, 0.5001, 0.3333, 0.5001, 0.3333, 0.5499, 0.3056, 0.5499, 0.3056, 0.5501, 0.3333, 0.5501, 0.3333, 0.575, 0.3333, 0.5999, 0.3056, 0.5999, 0.25, 0.5999, 0.2223, 0.5999, 0.2223, 0.575, 0.2223, 0.5501, 0.25, 0.5501, 0.25, 0.5499, 0.2223, 0.5499, 0.2223, 0.5001, 0.25, 0.5001, 0.3056, 0.5001, 0.3333, 0.5001, 0.3333, 0.5499, 0.3056, 0.5499, 0.3056, 0.5501, 0.3333, 0.5501, 0.3333, 0.5999, 0.3056, 0.5999, 0.4445, 0.4001, 0.4722, 0.4001, 0.4722, 0.4499, 0.4445, 0.4499, 0.4723, 0.4001, 0.5, 0.4001, 0.5, 0.4499, 0.4723, 0.4499, 0.4445, 0.4501, 0.4722, 0.4501, 0.4722, 0.4999, 0.4445, 0.4999, 0.4723, 0.4501, 0.5, 0.4501, 0.5, 0.4999, 0.4723, 0.4999, 0.4445, 0.5001, 0.4722, 0.5001, 0.4722, 0.5499, 0.4445, 0.5499, 0.4723, 0.5001, 0.5, 0.5001, 0.5, 0.5499, 0.4723, 0.5499, 0.4445, 0.5501, 0.4722, 0.5501, 0.4722, 0.5999, 0.4445, 0.5999, 0.4723, 0.5501, 0.5, 0.5501, 0.5, 0.5999, 0.4723, 0.5999, 0.3333, 0.5999, 0.3056, 0.5999, 0.3056, 0.5999, 0.3333, 0.5999, 0.25, 0.5001, 0.2223, 0.5001, 0.2223, 0.5001, 0.25, 0.5001, 0.3055, 0.5001, 0.2778, 0.5001, 0.2778, 0.5001, 0.3055, 0.5001, 0.2223, 0.5501, 0.2223, 0.5999, 0.2223, 0.5999, 0.2223, 0.5501, 0.2223, 0.5001, 0.2223, 0.5499, 0.2223, 0.5499, 0.2223, 0.5001, 0.2777, 0.5999, 0.25, 0.5999, 0.25, 0.5999, 0.2777, 0.5999, 0.4445, 0.5501, 0.4722, 0.5501, 0.4722, 0.5999, 0.4445, 0.5999, 0.4723, 0.5501, 0.5, 0.5501, 0.5, 0.5999, 0.4723, 0.5999, 0.4445, 0.4001, 0.4722, 0.4001, 0.4722, 0.4499, 0.4445, 0.4499, 0.4723, 0.4001, 0.5, 0.4001, 0.5, 0.4499, 0.4723, 0.4499, 0.4445, 0.4501, 0.4722, 0.4501, 0.4722, 0.4999, 0.4445, 0.4999, 0.4723, 0.4501, 0.5, 0.4501, 0.5, 0.4999, 0.4723, 0.4999, 0.4445, 0.5001, 0.4722, 0.5001, 0.4722, 0.5499, 0.4445, 0.5499, 0.4723, 0.5001, 0.5, 0.5001, 0.5, 0.5499, 0.4723, 0.5499, 0.4445, 0.5501, 0.4722, 0.5501, 0.4722, 0.5999, 0.4445, 0.5999, 0.4723, 0.5501, 0.5, 0.5501, 0.5, 0.5999, 0.4723, 0.5999, 0.8541, 0.825, 0.8611, 0.825, 0.8611, 0.8499, 0.8541, 0.85, 0.8612, 0.8001, 0.8888, 0.8001, 0.8888, 0.8499, 0.8612, 0.8499, 0.8612, 0.825, 0.5834, 0.6001, 0.6111, 0.6001, 0.6111, 0.6499, 0.5834, 0.6499, 0.8541, 0.875, 0.8611, 0.875, 0.8611, 0.8999, 0.8541, 0.9, 0.8612, 0.8501, 0.8888, 0.8501, 0.8888, 0.8999, 0.8612, 0.8999, 0.8612, 0.875, 0.5834, 0.6501, 0.6111, 0.6501, 0.6111, 0.6999, 0.5834, 0.6999, 0.8194, 0.925, 0.8333, 0.925, 0.8333, 0.9499, 0.8194, 0.9499, 0.8541, 0.925, 0.8611, 0.925, 0.8611, 0.9499, 0.8541, 0.95, 0.8612, 0.9001, 0.8888, 0.9001, 0.8888, 0.9499, 0.8612, 0.9499, 0.8612, 0.925, 0.5834, 0.7001, 0.6111, 0.7001, 0.6111, 0.7499, 0.5834, 0.7499, 0.8056, 0.9501, 0.8125, 0.95, 0.8194, 0.9501, 0.8333, 0.9501, 0.8333, 0.9999, 0.8056, 0.9999, 0.8334, 0.9501, 0.8472, 0.9501, 0.8541, 0.95, 0.8611, 0.9501, 0.8611, 0.9999, 0.8334, 0.9999, 0.8612, 0.9501, 0.8888, 0.9501, 0.8888, 0.9999, 0.8612, 0.9999, 0.5834, 0.7501, 0.6111, 0.7501, 0.6111, 0.7999, 0.5834, 0.7999, 0.5, 0.6001, 0.5277, 0.6001, 0.5277, 0.6499, 0.5, 0.6499, 0.5278, 0.6001, 0.5555, 0.6001, 0.5555, 0.6499, 0.5278, 0.6499, 0.5556, 0.6001, 0.5833, 0.6001, 0.5833, 0.6499, 0.5556, 0.6499, 0.7778, 0.8001, 0.8055, 0.8001, 0.8055, 0.825, 0.8055, 0.8499, 0.7778, 0.8499, 0.5, 0.6501, 0.5277, 0.6501, 0.5277, 0.6999, 0.5, 0.6999, 0.5278, 0.6501, 0.5555, 0.6501, 0.5555, 0.6999, 0.5278, 0.6999, 0.5556, 0.6501, 0.5833, 0.6501, 0.5833, 0.6999, 0.5556, 0.6999, 0.7778, 0.8501, 0.8055, 0.8501, 0.8055, 0.875, 0.8055, 0.8999, 0.7778, 0.8999, 0.5, 0.7001, 0.5277, 0.7001, 0.5277, 0.7499, 0.5, 0.7499, 0.5278, 0.7001, 0.5555, 0.7001, 0.5555, 0.7499, 0.5278, 0.7499, 0.5556, 0.7001, 0.5833, 0.7001, 0.5833, 0.7499, 0.5556, 0.7499, 0.7778, 0.9001, 0.8055, 0.9001, 0.8055, 0.925, 0.8055, 0.9499, 0.7778, 0.9499, 0.5, 0.7501, 0.5277, 0.7501, 0.5277, 0.7999, 0.5, 0.7999, 0.5278, 0.7501, 0.5555, 0.7501, 0.5555, 0.7999, 0.5278, 0.7999, 0.5556, 0.7501, 0.5833, 0.7501, 0.5833, 0.7999, 0.5556, 0.7999, 0.7778, 0.9501, 0.8055, 0.9501, 0.8055, 0.9999, 0.7778, 0.9999, 0.7223, 0.6001, 0.75, 0.6001, 0.75, 0.6499, 0.7223, 0.6499, 0.75, 0.6001, 0.7777, 0.6001, 0.7777, 0.6499, 0.75, 0.6499, 0.7778, 0.6001, 0.8055, 0.6001, 0.8055, 0.6499, 0.7778, 0.6499, 0.8056, 0.6001, 0.8333, 0.6001, 0.8333, 0.6499, 0.8056, 0.6499, 0.7223, 0.6501, 0.75, 0.6501, 0.75, 0.6999, 0.7223, 0.6999, 0.75, 0.6501, 0.7777, 0.6501, 0.7777, 0.6999, 0.75, 0.6999, 0.7778, 0.6501, 0.8055, 0.6501, 0.8055, 0.6999, 0.7778, 0.6999, 0.8056, 0.6501, 0.8333, 0.6501, 0.8333, 0.6999, 0.8056, 0.6999, 0.7223, 0.7001, 0.75, 0.7001, 0.75, 0.7499, 0.7223, 0.7499, 0.75, 0.7001, 0.7777, 0.7001, 0.7777, 0.7499, 0.75, 0.7499, 0.7778, 0.7001, 0.8055, 0.7001, 0.8055, 0.7499, 0.7778, 0.7499, 0.8056, 0.7001, 0.8333, 0.7001, 0.8333, 0.7499, 0.8056, 0.7499, 0.7223, 0.7501, 0.75, 0.7501, 0.75, 0.7999, 0.7223, 0.7999, 0.75, 0.7501, 0.7777, 0.7501, 0.7777, 0.7999, 0.75, 0.7999, 0.7778, 0.7501, 0.8055, 0.7501, 0.8055, 0.7999, 0.7778, 0.7999, 0.8056, 0.7501, 0.8333, 0.7501, 0.8333, 0.7999, 0.8056, 0.7999, 0.6112, 0.6501, 0.6388, 0.6501, 0.6388, 0.6999, 0.6112, 0.6999, 0.6389, 0.6501, 0.6666, 0.6501, 0.6666, 0.6999, 0.6389, 0.6999, 0.6667, 0.6501, 0.6944, 0.6501, 0.6944, 0.6999, 0.6667, 0.6999, 0.6945, 0.6501, 0.7222, 0.6501, 0.7222, 0.6999, 0.6945, 0.6999, 0.6112, 0.7001, 0.6388, 0.7001, 0.6388, 0.7499, 0.6112, 0.7499, 0.6389, 0.7001, 0.6666, 0.7001, 0.6666, 0.7499, 0.6389, 0.7499, 0.6667, 0.7001, 0.6944, 0.7001, 0.6944, 0.7499, 0.6667, 0.7499, 0.6945, 0.7001, 0.7222, 0.7001, 0.7222, 0.7499, 0.6945, 0.7499, 0.6112, 0.7501, 0.6388, 0.7501, 0.6388, 0.7999, 0.6112, 0.7999, 0.6389, 0.7501, 0.6666, 0.7501, 0.6666, 0.7999, 0.6389, 0.7999, 0.6667, 0.7501, 0.6944, 0.7501, 0.6944, 0.7999, 0.6667, 0.7999, 0.6945, 0.7501, 0.7222, 0.7501, 0.7222, 0.7999, 0.6945, 0.7999, 0.6112, 0.6501, 0.6388, 0.6501, 0.6388, 0.6999, 0.6112, 0.6999, 0.6389, 0.6501, 0.6666, 0.6501, 0.6666, 0.6999, 0.6389, 0.6999, 0.6667, 0.6501, 0.6944, 0.6501, 0.6944, 0.6999, 0.6667, 0.6999, 0.6945, 0.6501, 0.7222, 0.6501, 0.7222, 0.6999, 0.6945, 0.6999, 0.6112, 0.7001, 0.6388, 0.7001, 0.6388, 0.7499, 0.6112, 0.7499, 0.6389, 0.7001, 0.6666, 0.7001, 0.6666, 0.7499, 0.6389, 0.7499, 0.6667, 0.7001, 0.6944, 0.7001, 0.6944, 0.7499, 0.6667, 0.7499, 0.6945, 0.7001, 0.7222, 0.7001, 0.7222, 0.7499, 0.6945, 0.7499, 0.6112, 0.7501, 0.6388, 0.7501, 0.6388, 0.7999, 0.6112, 0.7999, 0.6389, 0.7501, 0.6666, 0.7501, 0.6666, 0.7999, 0.6389, 0.7999, 0.6667, 0.7501, 0.6944, 0.7501, 0.6944, 0.7999, 0.6667, 0.7999, 0.6945, 0.7501, 0.7222, 0.7501, 0.7222, 0.7999, 0.6945, 0.7999, 0.6112, 0.6501, 0.6388, 0.6501, 0.6388, 0.6999, 0.6112, 0.6999, 0.6389, 0.6501, 0.6666, 0.6501, 0.6666, 0.6999, 0.6389, 0.6999, 0.6667, 0.6501, 0.6944, 0.6501, 0.6944, 0.6999, 0.6667, 0.6999, 0.6945, 0.6501, 0.7222, 0.6501, 0.7222, 0.6999, 0.6945, 0.6999, 0.6112, 0.6501, 0.6388, 0.6501, 0.6388, 0.6999, 0.6112, 0.6999, 0.6389, 0.6501, 0.6666, 0.6501, 0.6666, 0.6999, 0.6389, 0.6999, 0.6667, 0.6501, 0.6944, 0.6501, 0.6944, 0.6999, 0.6667, 0.6999, 0.6945, 0.6501, 0.7222, 0.6501, 0.7222, 0.6999, 0.6945, 0.6999, 0.5, 0.6001, 0.5277, 0.6001, 0.5277, 0.6499, 0.5, 0.6499, 0.5278, 0.6001, 0.5555, 0.6001, 0.5555, 0.6499, 0.5278, 0.6499, 0.5556, 0.6001, 0.5833, 0.6001, 0.5833, 0.6499, 0.5556, 0.6499, 0.5834, 0.6001, 0.6111, 0.6001, 0.6111, 0.6499, 0.5834, 0.6499, 0.5, 0.6501, 0.5277, 0.6501, 0.5277, 0.6999, 0.5, 0.6999, 0.5278, 0.6501, 0.5555, 0.6501, 0.5555, 0.6999, 0.5278, 0.6999, 0.5556, 0.6501, 0.5833, 0.6501, 0.5833, 0.6999, 0.5556, 0.6999, 0.5834, 0.6501, 0.6111, 0.6501, 0.6111, 0.6999, 0.5834, 0.6999, 0.5, 0.7001, 0.5277, 0.7001, 0.5277, 0.7499, 0.5, 0.7499, 0.5278, 0.7001, 0.5555, 0.7001, 0.5555, 0.7499, 0.5278, 0.7499, 0.5556, 0.7001, 0.5833, 0.7001, 0.5833, 0.7499, 0.5556, 0.7499, 0.5834, 0.7001, 0.6111, 0.7001, 0.6111, 0.7499, 0.5834, 0.7499, 0.5, 0.7501, 0.5277, 0.7501, 0.5277, 0.7999, 0.5, 0.7999, 0.5278, 0.7501, 0.5555, 0.7501, 0.5555, 0.7999, 0.5278, 0.7999, 0.5556, 0.7501, 0.5833, 0.7501, 0.5833, 0.7999, 0.5556, 0.7999, 0.5834, 0.7501, 0.6111, 0.7501, 0.6111, 0.7999, 0.5834, 0.7999, 0.5, 0.6001, 0.5277, 0.6001, 0.5277, 0.6499, 0.5, 0.6499, 0.5278, 0.6001, 0.5555, 0.6001, 0.5555, 0.6499, 0.5278, 0.6499, 0.5556, 0.6001, 0.5833, 0.6001, 0.5833, 0.6499, 0.5556, 0.6499, 0.5834, 0.6001, 0.6111, 0.6001, 0.6111, 0.6499, 0.5834, 0.6499, 0.5, 0.6501, 0.5277, 0.6501, 0.5277, 0.6999, 0.5, 0.6999, 0.5278, 0.6501, 0.5555, 0.6501, 0.5555, 0.6999, 0.5278, 0.6999, 0.5556, 0.6501, 0.5833, 0.6501, 0.5833, 0.6999, 0.5556, 0.6999, 0.5834, 0.6501, 0.6111, 0.6501, 0.6111, 0.6999, 0.5834, 0.6999, 0.5, 0.7001, 0.5277, 0.7001, 0.5277, 0.7499, 0.5, 0.7499, 0.5278, 0.7001, 0.5555, 0.7001, 0.5555, 0.7499, 0.5278, 0.7499, 0.5556, 0.7001, 0.5833, 0.7001, 0.5833, 0.7499, 0.5556, 0.7499, 0.5834, 0.7001, 0.6111, 0.7001, 0.6111, 0.7499, 0.5834, 0.7499, 0.5, 0.7501, 0.5277, 0.7501, 0.5277, 0.7999, 0.5, 0.7999, 0.5278, 0.7501, 0.5555, 0.7501, 0.5555, 0.7999, 0.5278, 0.7999, 0.5556, 0.7501, 0.5833, 0.7501, 0.5833, 0.7999, 0.5556, 0.7999, 0.5834, 0.7501, 0.6111, 0.7501, 0.6111, 0.7999, 0.5834, 0.7999, 0.2223, 0.5001, 0.25, 0.5001, 0.25, 0.5499, 0.2223, 0.5499, 0.25, 0.5001, 0.2777, 0.5001, 0.2777, 0.5499, 0.25, 0.5499, 0.2778, 0.5001, 0.3055, 0.5001, 0.3055, 0.5499, 0.2778, 0.5499, 0.3056, 0.5001, 0.3333, 0.5001, 0.3333, 0.5499, 0.3056, 0.5499, 0.2223, 0.5501, 0.25, 0.5501, 0.25, 0.5999, 0.2223, 0.5999, 0.25, 0.5501, 0.2777, 0.5501, 0.2777, 0.5999, 0.25, 0.5999, 0.2778, 0.5501, 0.3055, 0.5501, 0.3055, 0.5999, 0.2778, 0.5999, 0.3056, 0.5501, 0.3333, 0.5501, 0.3333, 0.5999, 0.3056, 0.5999, 0.2223, 0.5001, 0.25, 0.5001, 0.25, 0.5499, 0.2223, 0.5499, 0.2223, 0.525, 0.25, 0.5001, 0.2777, 0.5001, 0.2777, 0.5499, 0.25, 0.5499, 0.2778, 0.5001, 0.3055, 0.5001, 0.3055, 0.5499, 0.2778, 0.5499, 0.3056, 0.5001, 0.3333, 0.5001, 0.3333, 0.5499, 0.3056, 0.5499, 0.2223, 0.5001, 0.25, 0.5001, 0.25, 0.5499, 0.2223, 0.5499, 0.2223, 0.525, 0.25, 0.5001, 0.2777, 0.5001, 0.2777, 0.5499, 0.25, 0.5499, 0.2778, 0.5001, 0.3055, 0.5001, 0.3055, 0.5499, 0.2778, 0.5499, 0.3056, 0.5001, 0.3333, 0.5001, 0.3333, 0.5499, 0.3056, 0.5499, 0.2223, 0.5501, 0.25, 0.5501, 0.25, 0.5999, 0.2223, 0.5999, 0.25, 0.5501, 0.2777, 0.5501, 0.2777, 0.5999, 0.25, 0.5999, 0.2778, 0.5501, 0.3055, 0.5501, 0.3055, 0.5999, 0.2778, 0.5999, 0.3056, 0.5501, 0.3333, 0.5501, 0.3333, 0.5999, 0.3056, 0.5999, 0.2223, 0.5001, 0.25, 0.5001, 0.25, 0.5499, 0.2223, 0.5499, 0.25, 0.5001, 0.2777, 0.5001, 0.2777, 0.5499, 0.25, 0.5499, 0.2778, 0.5001, 0.3055, 0.5001, 0.3055, 0.5499, 0.2778, 0.5499, 0.3056, 0.5001, 0.3333, 0.5001, 0.3333, 0.5499, 0.3056, 0.5499, 0.2223, 0.5001, 0.25, 0.5001, 0.25, 0.5499, 0.2223, 0.5499, 0.25, 0.5001, 0.2777, 0.5001, 0.2777, 0.5499, 0.25, 0.5499, 0.2778, 0.5001, 0.3055, 0.5001, 0.3055, 0.5499, 0.2778, 0.5499, 0.3056, 0.5001, 0.3333, 0.5001, 0.3333, 0.5499, 0.3056, 0.5499, 0.2223, 0.5501, 0.25, 0.5501, 0.25, 0.5999, 0.2223, 0.5999, 0.25, 0.5501, 0.2777, 0.5501, 0.2777, 0.5999, 0.25, 0.5999, 0.2778, 0.5501, 0.3055, 0.5501, 0.3055, 0.5999, 0.2778, 0.5999, 0.3056, 0.5501, 0.3333, 0.5501, 0.3333, 0.5999, 0.3056, 0.5999, 0.2223, 0.5001, 0.25, 0.5001, 0.25, 0.5499, 0.2223, 0.5499, 0.25, 0.5001, 0.2777, 0.5001, 0.2777, 0.5499, 0.25, 0.5499, 0.2778, 0.5001, 0.3055, 0.5001, 0.3055, 0.5499, 0.2778, 0.5499, 0.3056, 0.5001, 0.3333, 0.5001, 0.3333, 0.5499, 0.3056, 0.5499, 0.2223, 0.5501, 0.25, 0.5501, 0.25, 0.5999, 0.2223, 0.5999, 0.25, 0.5501, 0.2777, 0.5501, 0.2777, 0.5999, 0.25, 0.5999, 0.2778, 0.5501, 0.3055, 0.5501, 0.3055, 0.5999, 0.2778, 0.5999, 0.3056, 0.5501, 0.3333, 0.5501, 0.3333, 0.5999, 0.3056, 0.5999, 0.2223, 0.5001, 0.25, 0.5001, 0.25, 0.5499, 0.2223, 0.5499, 0.25, 0.5001, 0.2777, 0.5001, 0.2777, 0.5499, 0.25, 0.5499, 0.2778, 0.5001, 0.3055, 0.5001, 0.3055, 0.5499, 0.2778, 0.5499, 0.3056, 0.5001, 0.3333, 0.5001, 0.3333, 0.5499, 0.3056, 0.5499, 0.2223, 0.5001, 0.25, 0.5001, 0.25, 0.5499, 0.2223, 0.5499, 0.25, 0.5001, 0.2777, 0.5001, 0.2777, 0.5499, 0.25, 0.5499, 0.2778, 0.5001, 0.3055, 0.5001, 0.3055, 0.5499, 0.2778, 0.5499, 0.3056, 0.5001, 0.3333, 0.5001, 0.3333, 0.5499, 0.3056, 0.5499, 0.2223, 0.5001, 0.25, 0.5001, 0.25, 0.5499, 0.2223, 0.5499, 0.25, 0.5001, 0.2777, 0.5001, 0.2777, 0.5499, 0.25, 0.5499, 0.2778, 0.5001, 0.3055, 0.5001, 0.3055, 0.5499, 0.2778, 0.5499, 0.3056, 0.5001, 0.3333, 0.5001, 0.3333, 0.5499, 0.3056, 0.5499, 0.2223, 0.5501, 0.25, 0.5501, 0.25, 0.5999, 0.2223, 0.5999, 0.25, 0.5501, 0.2777, 0.5501, 0.2777, 0.5999, 0.25, 0.5999, 0.2778, 0.5501, 0.3055, 0.5501, 0.3055, 0.5999, 0.2778, 0.5999, 0.3056, 0.5501, 0.3333, 0.5501, 0.3333, 0.5999, 0.3056, 0.5999, 0.5833, 0.6001, 0.5556, 0.6001, 0.5556, 0.6001, 0.5833, 0.6001, 0.8612, 0.4001, 0.8888, 0.4001, 0.8888, 0.4499, 0.8612, 0.4499, 0.75, 0.4001, 0.7777, 0.4001, 0.7777, 0.4499, 0.75, 0.4499, 0.7223, 0.4001, 0.75, 0.4001, 0.75, 0.4499, 0.7223, 0.4499, 0.8612, 0.4001, 0.8888, 0.4001, 0.8888, 0.4499, 0.8612, 0.4499, 0.8612, 0.4501, 0.8888, 0.4501, 0.8888, 0.4999, 0.8612, 0.4999, 0.8612, 0.5001, 0.8888, 0.5001, 0.8888, 0.5499, 0.8612, 0.5499, 0.8612, 0.4501, 0.8888, 0.4501, 0.8888, 0.4999, 0.8612, 0.4999, 0.8612, 0.5001, 0.8888, 0.5001, 0.8888, 0.5499, 0.8612, 0.5499, 0.8612, 0.5501, 0.8888, 0.5501, 0.8888, 0.5999, 0.8612, 0.5999, 0.8888, 0.5999, 0.8612, 0.5999, 0.8612, 0.5501, 0.8888, 0.5501, 0.8056, 0.4001, 0.8333, 0.4001, 0.8333, 0.4499, 0.8056, 0.4499, 0.8888, 0.5499, 0.8612, 0.5499, 0.8612, 0.5001, 0.8888, 0.5001, 0.8056, 0.4501, 0.8333, 0.4501, 0.8333, 0.4999, 0.8056, 0.4999, 0.8888, 0.4999, 0.8612, 0.4999, 0.8612, 0.4501, 0.8888, 0.4501, 0.8056, 0.5001, 0.8333, 0.5001, 0.8333, 0.5499, 0.8056, 0.5499, 0.7778, 0.4001, 0.8055, 0.4001, 0.8055, 0.4499, 0.7778, 0.4499, 0.8612, 0.4001, 0.8888, 0.4001, 0.8888, 0.4499, 0.8612, 0.4499, 0.7778, 0.4501, 0.8055, 0.4501, 0.8055, 0.4999, 0.7778, 0.4999, 0.8612, 0.4501, 0.8888, 0.4501, 0.8888, 0.4999, 0.8612, 0.4999, 0.7778, 0.5001, 0.8055, 0.5001, 0.8055, 0.5499, 0.7778, 0.5499, 0.8612, 0.4501, 0.8888, 0.4501, 0.8888, 0.4999, 0.8612, 0.4999, 0.7223, 0.4001, 0.75, 0.4001, 0.75, 0.4499, 0.7223, 0.4499, 0.7223, 0.4501, 0.75, 0.4501, 0.75, 0.4999, 0.7223, 0.4999, 0.7223, 0.5001, 0.75, 0.5001, 0.75, 0.5499, 0.7223, 0.5499, 0.7223, 0.5501, 0.75, 0.5501, 0.75, 0.5999, 0.7223, 0.5999, 0.8612, 0.4001, 0.8888, 0.4001, 0.8888, 0.4499, 0.8612, 0.4499, 0.8612, 0.4501, 0.8888, 0.4501, 0.8888, 0.4999, 0.8612, 0.4999, 0.8612, 0.5001, 0.8888, 0.5001, 0.8888, 0.5499, 0.8612, 0.5499, 0.8612, 0.5501, 0.8888, 0.5501, 0.8888, 0.5999, 0.8612, 0.5999, 0.8612, 0.4001, 0.8888, 0.4001, 0.8888, 0.4499, 0.8612, 0.4499, 0.8612, 0.4501, 0.8888, 0.4501, 0.8888, 0.4999, 0.8612, 0.4999, 0.8612, 0.5001, 0.8888, 0.5001, 0.8888, 0.5499, 0.8612, 0.5499, 0.8612, 0.5501, 0.8888, 0.5501, 0.8888, 0.5999, 0.8612, 0.5999, 0.7223, 0.4001, 0.75, 0.4001, 0.75, 0.4499, 0.7223, 0.4499, 0.7223, 0.4501, 0.75, 0.4501, 0.75, 0.4999, 0.7223, 0.4999, 0.7223, 0.5001, 0.75, 0.5001, 0.75, 0.5499, 0.7223, 0.5499, 0.7223, 0.5501, 0.75, 0.5501, 0.75, 0.5999, 0.7223, 0.5999, 0.3333, 0.5001, 0.3056, 0.5001, 0.3056, 0.5001, 0.3333, 0.5001, 0.25, 0.5001, 0.2223, 0.5001, 0.2223, 0.5001, 0.25, 0.5001, 0.2223, 0.5001, 0.2223, 0.5499, 0.2223, 0.5499, 0.2223, 0.5001, 0.7777, 0.6001, 0.75, 0.6001, 0.75, 0.6001, 0.7777, 0.6001, 0.2223, 0.5999, 0.25, 0.5999, 0.25, 0.5999, 0.2223, 0.5999, 0.2778, 0.5999, 0.3055, 0.5999, 0.3055, 0.5999, 0.2778, 0.5999, 0.5277, 0.6001, 0.5, 0.6001, 0.5, 0.6001, 0.5277, 0.6001, 0.3056, 0.5999, 0.3333, 0.5999, 0.3333, 0.5999, 0.3056, 0.5999, 0.2223, 0.5001, 0.2223, 0.5499, 0.2223, 0.5499, 0.2223, 0.5001, 0.5833, 0.6001, 0.5556, 0.6001, 0.5556, 0.6001, 0.5833, 0.6001, 0.25, 0.5999, 0.2777, 0.5999, 0.2777, 0.5999, 0.25, 0.5999, 0.2777, 0.5001, 0.25, 0.5001, 0.25, 0.5001, 0.2777, 0.5001, 0.3055, 0.5001, 0.2778, 0.5001, 0.2778, 0.5001, 0.3055, 0.5001, 0.2777, 0.5001, 0.25, 0.5001, 0.25, 0.5001, 0.2777, 0.5001, 0.2223, 0.5001, 0.2223, 0.5499, 0.2223, 0.5499, 0.2223, 0.5001, 0.5555, 0.6001, 0.5278, 0.6001, 0.5278, 0.6001, 0.5555, 0.6001, 0.5277, 0.6001, 0.5, 0.6001, 0.5, 0.6001, 0.5277, 0.6001, 0.8333, 0.6001, 0.8056, 0.6001, 0.8056, 0.6001, 0.8333, 0.6001, 0.3333, 0.5001, 0.3056, 0.5001, 0.3056, 0.5001, 0.3333, 0.5001, 0.5277, 0.6001, 0.5, 0.6001, 0.5, 0.6001, 0.5277, 0.6001, 0.2777, 0.5001, 0.25, 0.5001, 0.25, 0.5001, 0.2777, 0.5001, 0.2223, 0.5999, 0.25, 0.5999, 0.25, 0.5999, 0.2223, 0.5999, 0.3055, 0.5999, 0.2778, 0.5999, 0.2778, 0.5999, 0.3055, 0.5999, 0.2223, 0.5501, 0.2223, 0.5999, 0.2223, 0.5999, 0.2223, 0.5501, 0.75, 0.6001, 0.7223, 0.6001, 0.7223, 0.6001, 0.75, 0.6001, 0.6111, 0.6001, 0.5834, 0.6001, 0.5834, 0.6001, 0.6111, 0.6001, 0.3333, 0.5001, 0.3056, 0.5001, 0.3056, 0.5001, 0.3333, 0.5001, 0.2223, 0.5501, 0.2223, 0.5999, 0.2223, 0.5999, 0.2223, 0.5501, 0.5555, 0.6001, 0.5278, 0.6001, 0.5278, 0.6001, 0.5555, 0.6001, 0.25, 0.5001, 0.2223, 0.5001, 0.2223, 0.5001, 0.25, 0.5001, 0.3333, 0.5499, 0.3333, 0.5001, 0.3333, 0.5001, 0.3333, 0.5499, 0.2223, 0.5001, 0.2223, 0.5499, 0.2223, 0.5499, 0.2223, 0.5001, 0.25, 0.5999, 0.2777, 0.5999, 0.2777, 0.5999, 0.25, 0.5999, 0.2777, 0.5001, 0.25, 0.5001, 0.25, 0.5001, 0.2777, 0.5001, 0.8055, 0.6001, 0.7778, 0.6001, 0.7778, 0.6001, 0.8055, 0.6001, 0.3055, 0.5001, 0.2778, 0.5001, 0.2778, 0.5001, 0.3055, 0.5001, 0.6111, 0.6001, 0.5834, 0.6001, 0.5834, 0.6001, 0.6111, 0.6001, 0.8334, 0.925, 0.8472, 0.925, 0.8472, 0.9499, 0.8334, 0.9499, 0.8541, 0.9, 0.8611, 0.9001, 0.8611, 0.925, 0.8541, 0.925, 0.8125, 0.925, 0.8194, 0.925, 0.8194, 0.9499, 0.8125, 0.95, 0.8125, 0.9, 0.8194, 0.9001, 0.8194, 0.925, 0.8125, 0.925, 0.8541, 0.85, 0.8611, 0.8501, 0.8611, 0.875, 0.8541, 0.875, 0.8125, 0.875, 0.8194, 0.875, 0.8194, 0.8999, 0.8125, 0.9, 0.8125, 0.85, 0.8194, 0.8501, 0.8194, 0.875, 0.8125, 0.875, 0.8056, 0.6001, 0.8333, 0.6001, 0.8333, 0.6499, 0.8056, 0.6499, 0.7223, 0.6001, 0.75, 0.6001, 0.75, 0.6499, 0.7223, 0.6499, 0.7223, 0.7501, 0.75, 0.7501, 0.75, 0.7999, 0.7223, 0.7999, 0.8472, 0.8001, 0.8611, 0.8001, 0.8611, 0.825, 0.8541, 0.825, 0.8472, 0.825, 0.8125, 0.825, 0.8194, 0.825, 0.8194, 0.8499, 0.8125, 0.85, 0.8056, 0.8001, 0.8194, 0.8001, 0.8194, 0.825, 0.8125, 0.825, 0.8056, 0.825, 0.8056, 0.7501, 0.8333, 0.7501, 0.8333, 0.7999, 0.8056, 0.7999, 0.7223, 0.4001, 0.7223, 0.4499, 0.75, 0.4499, 0.75, 0.4001, 0.7223, 0.4501, 0.7223, 0.4999, 0.75, 0.4999, 0.75, 0.4501, 0.7223, 0.5001, 0.7223, 0.5499, 0.75, 0.5499, 0.75, 0.5001, 0.7223, 0.5501, 0.7223, 0.5999, 0.75, 0.5999, 0.75, 0.5501, 0.8612, 0.4001, 0.8612, 0.4499, 0.8888, 0.4499, 0.8888, 0.4001, 0.8612, 0.4501, 0.8612, 0.4999, 0.8888, 0.4999, 0.8888, 0.4501, 0.8612, 0.5001, 0.8612, 0.5499, 0.8888, 0.5499, 0.8888, 0.5001, 0.8612, 0.5501, 0.8612, 0.5999, 0.8888, 0.5999, 0.8888, 0.5501, 0.8612, 0.4001, 0.8612, 0.4499, 0.8888, 0.4499, 0.8888, 0.4001, 0.8612, 0.4501, 0.8612, 0.4999, 0.8888, 0.4999, 0.8888, 0.4501, 0.8612, 0.5001, 0.8612, 0.5499, 0.8888, 0.5499, 0.8888, 0.5001, 0.8612, 0.5501, 0.8612, 0.5999, 0.8888, 0.5999, 0.8888, 0.5501, 0.7223, 0.4001, 0.7223, 0.4499, 0.75, 0.4499, 0.75, 0.4001, 0.7223, 0.4501, 0.7223, 0.4999, 0.75, 0.4999, 0.75, 0.4501, 0.7223, 0.5001, 0.7223, 0.5499, 0.75, 0.5499, 0.75, 0.5001, 0.7223, 0.5501, 0.7223, 0.5999, 0.75, 0.5999, 0.75, 0.5501, 0.4445, 0.4001, 0.4445, 0.4499, 0.4722, 0.4499, 0.4722, 0.4001, 0.4723, 0.4001, 0.4723, 0.4499, 0.5, 0.4499, 0.5, 0.4001, 0.4445, 0.4501, 0.4445, 0.4999, 0.4722, 0.4999, 0.4722, 0.4501, 0.4723, 0.4501, 0.4723, 0.4999, 0.5, 0.4999, 0.5, 0.4501, 0.4445, 0.5001, 0.4445, 0.5499, 0.4722, 0.5499, 0.4722, 0.5001, 0.4723, 0.5001, 0.4723, 0.5499, 0.5, 0.5499, 0.5, 0.5001, 0.4445, 0.5501, 0.4445, 0.5999, 0.4722, 0.5999, 0.4722, 0.5501, 0.4723, 0.5501, 0.4723, 0.5999, 0.5, 0.5999, 0.5, 0.5501, 0.4445, 0.4001, 0.4445, 0.4499, 0.4722, 0.4499, 0.4722, 0.4001, 0.4723, 0.4001, 0.4723, 0.4499, 0.5, 0.4499, 0.5, 0.4001, 0.4445, 0.4501, 0.4445, 0.4999, 0.4722, 0.4999, 0.4722, 0.4501, 0.4723, 0.4501, 0.4723, 0.4999, 0.5, 0.4999, 0.5, 0.4501, 0.4445, 0.5001, 0.4445, 0.5499, 0.4722, 0.5499, 0.4722, 0.5001, 0.4723, 0.5001, 0.4723, 0.5499, 0.5, 0.5499, 0.5, 0.5001, 0.4445, 0.5501, 0.4445, 0.5999, 0.4722, 0.5999, 0.4722, 0.5501, 0.4723, 0.5501, 0.4723, 0.5999, 0.5, 0.5999, 0.5, 0.5501, 0.8612, 0.4001, 0.8888, 0.4001, 0.8888, 0.4499, 0.8612, 0.4499, 0.75, 0.4001, 0.7777, 0.4001, 0.7777, 0.4499, 0.75, 0.4499, 0.7223, 0.4001, 0.75, 0.4001, 0.75, 0.4499, 0.7223, 0.4499, 0.8472, 0.825, 0.8472, 0.8499, 0.8611, 0.8499, 0.8611, 0.825, 0.8612, 0.8001, 0.8612, 0.825, 0.8612, 0.8499, 0.8888, 0.8499, 0.8888, 0.8001, 0.5834, 0.6001, 0.5834, 0.6499, 0.6111, 0.6499, 0.6111, 0.6001, 0.8472, 0.875, 0.8472, 0.8999, 0.8611, 0.8999, 0.8611, 0.875, 0.8612, 0.8501, 0.8612, 0.875, 0.8612, 0.8999, 0.8888, 0.8999, 0.8888, 0.8501, 0.5834, 0.6501, 0.5834, 0.6999, 0.6111, 0.6999, 0.6111, 0.6501, 0.8472, 0.925, 0.8472, 0.9499, 0.8611, 0.9499, 0.8611, 0.925, 0.8612, 0.9001, 0.8612, 0.925, 0.8612, 0.9499, 0.8888, 0.9499, 0.8888, 0.9001, 0.5834, 0.7001, 0.5834, 0.7499, 0.6111, 0.7499, 0.6111, 0.7001, 0.5, 0.6001, 0.5, 0.6499, 0.5277, 0.6499, 0.5277, 0.6001, 0.5278, 0.6001, 0.5278, 0.6499, 0.5555, 0.6499, 0.5555, 0.6001, 0.5556, 0.6001, 0.5556, 0.6499, 0.5833, 0.6499, 0.5833, 0.6001, 0.7778, 0.8001, 0.7778, 0.8499, 0.8055, 0.8499, 0.8055, 0.825, 0.8055, 0.8001, 0.5, 0.6501, 0.5, 0.6999, 0.5277, 0.6999, 0.5277, 0.6501, 0.5278, 0.6501, 0.5278, 0.6999, 0.5555, 0.6999, 0.5555, 0.6501, 0.5556, 0.6501, 0.5556, 0.6999, 0.5833, 0.6999, 0.5833, 0.6501, 0.7778, 0.8501, 0.7778, 0.8999, 0.8055, 0.8999, 0.8055, 0.875, 0.8055, 0.8501, 0.5, 0.7001, 0.5, 0.7499, 0.5277, 0.7499, 0.5277, 0.7001, 0.5278, 0.7001, 0.5278, 0.7499, 0.5555, 0.7499, 0.5555, 0.7001, 0.5556, 0.7001, 0.5556, 0.7499, 0.5833, 0.7499, 0.5833, 0.7001, 0.7778, 0.9001, 0.7778, 0.9499, 0.8055, 0.9499, 0.8055, 0.925, 0.8055, 0.9001, 0.8472, 0.9001, 0.8472, 0.925, 0.8611, 0.925, 0.8611, 0.9001, 0.8056, 0.925, 0.8056, 0.9499, 0.8194, 0.9499, 0.8194, 0.925, 0.8056, 0.9001, 0.8056, 0.925, 0.8194, 0.925, 0.8194, 0.9001, 0.8472, 0.8501, 0.8472, 0.875, 0.8611, 0.875, 0.8611, 0.8501, 0.8056, 0.875, 0.8056, 0.8999, 0.8194, 0.8999, 0.8194, 0.875, 0.8056, 0.8501, 0.8056, 0.875, 0.8194, 0.875, 0.8194, 0.8501, 0.8472, 0.8001, 0.8472, 0.825, 0.8611, 0.825, 0.8611, 0.8001, 0.8056, 0.825, 0.8056, 0.8499, 0.8194, 0.8499, 0.8194, 0.825, 0.8056, 0.8001, 0.8056, 0.825, 0.8194, 0.825, 0.8194, 0.8001, 0.8056, 0.6001, 0.8056, 0.6499, 0.8333, 0.6499, 0.8333, 0.6001, 0.7223, 0.6001, 0.7223, 0.6499, 0.75, 0.6499, 0.75, 0.6001, 0.7223, 0.7501, 0.7223, 0.7999, 0.75, 0.7999, 0.75, 0.7501, 0.8056, 0.7501, 0.8056, 0.7999, 0.8333, 0.7999, 0.8333, 0.7501, 0.5, 0.6001, 0.5, 0.6499, 0.5277, 0.6499, 0.5277, 0.6001, 0.5278, 0.6001, 0.5278, 0.6499, 0.5555, 0.6499, 0.5555, 0.6001, 0.5556, 0.6001, 0.5556, 0.6499, 0.5833, 0.6499, 0.5833, 0.6001, 0.5834, 0.6001, 0.5834, 0.6499, 0.6111, 0.6499, 0.6111, 0.6001, 0.5, 0.6501, 0.5, 0.6999, 0.5277, 0.6999, 0.5277, 0.6501, 0.5278, 0.6501, 0.5278, 0.6999, 0.5555, 0.6999, 0.5555, 0.6501, 0.5556, 0.6501, 0.5556, 0.6999, 0.5833, 0.6999, 0.5833, 0.6501, 0.5834, 0.6501, 0.5834, 0.6999, 0.6111, 0.6999, 0.6111, 0.6501, 0.5, 0.7001, 0.5, 0.7499, 0.5277, 0.7499, 0.5277, 0.7001, 0.5278, 0.7001, 0.5278, 0.7499, 0.5555, 0.7499, 0.5555, 0.7001, 0.5556, 0.7001, 0.5556, 0.7499, 0.5833, 0.7499, 0.5833, 0.7001, 0.5834, 0.7001, 0.5834, 0.7499, 0.6111, 0.7499, 0.6111, 0.7001, 0.5, 0.7501, 0.5, 0.7999, 0.5277, 0.7999, 0.5277, 0.7501, 0.5278, 0.7501, 0.5278, 0.7999, 0.5555, 0.7999, 0.5555, 0.7501, 0.5556, 0.7501, 0.5556, 0.7999, 0.5833, 0.7999, 0.5833, 0.7501, 0.5834, 0.7501, 0.5834, 0.7999, 0.6111, 0.7999, 0.6111, 0.7501, 0.5, 0.6001, 0.5, 0.6499, 0.5277, 0.6499, 0.5277, 0.6001, 0.5278, 0.6001, 0.5278, 0.6499, 0.5555, 0.6499, 0.5555, 0.6001, 0.5556, 0.6001, 0.5556, 0.6499, 0.5833, 0.6499, 0.5833, 0.6001, 0.5834, 0.6001, 0.5834, 0.6499, 0.6111, 0.6499, 0.6111, 0.6001, 0.5, 0.6501, 0.5, 0.6999, 0.5277, 0.6999, 0.5277, 0.6501, 0.5278, 0.6501, 0.5278, 0.6999, 0.5555, 0.6999, 0.5555, 0.6501, 0.5556, 0.6501, 0.5556, 0.6999, 0.5833, 0.6999, 0.5833, 0.6501, 0.5834, 0.6501, 0.5834, 0.6999, 0.6111, 0.6999, 0.6111, 0.6501, 0.5, 0.7001, 0.5, 0.7499, 0.5277, 0.7499, 0.5277, 0.7001, 0.5278, 0.7001, 0.5278, 0.7499, 0.5555, 0.7499, 0.5555, 0.7001, 0.5556, 0.7001, 0.5556, 0.7499, 0.5833, 0.7499, 0.5833, 0.7001, 0.5834, 0.7001, 0.5834, 0.7499, 0.6111, 0.7499, 0.6111, 0.7001, 0.5, 0.7501, 0.5, 0.7999, 0.5277, 0.7999, 0.5277, 0.7501, 0.5278, 0.7501, 0.5278, 0.7999, 0.5555, 0.7999, 0.5555, 0.7501, 0.5556, 0.7501, 0.5556, 0.7999, 0.5833, 0.7999, 0.5833, 0.7501, 0.5834, 0.7501, 0.5834, 0.7999, 0.6111, 0.7999, 0.6111, 0.7501, 0.7223, 0.6001, 0.7223, 0.6499, 0.75, 0.6499, 0.75, 0.6001, 0.75, 0.6001, 0.75, 0.6499, 0.7777, 0.6499, 0.7777, 0.6001, 0.7778, 0.6001, 0.7778, 0.6499, 0.8055, 0.6499, 0.8055, 0.6001, 0.8056, 0.6001, 0.8056, 0.6499, 0.8333, 0.6499, 0.8333, 0.6001, 0.7223, 0.6501, 0.7223, 0.6999, 0.75, 0.6999, 0.75, 0.6501, 0.75, 0.6501, 0.75, 0.6999, 0.7777, 0.6999, 0.7777, 0.6501, 0.7778, 0.6501, 0.7778, 0.6999, 0.8055, 0.6999, 0.8055, 0.6501, 0.8056, 0.6501, 0.8056, 0.6999, 0.8333, 0.6999, 0.8333, 0.6501, 0.7223, 0.7001, 0.7223, 0.7499, 0.75, 0.7499, 0.75, 0.7001, 0.75, 0.7001, 0.75, 0.7499, 0.7777, 0.7499, 0.7777, 0.7001, 0.7778, 0.7001, 0.7778, 0.7499, 0.8055, 0.7499, 0.8055, 0.7001, 0.8056, 0.7001, 0.8056, 0.7499, 0.8333, 0.7499, 0.8333, 0.7001, 0.7223, 0.7501, 0.7223, 0.7999, 0.75, 0.7999, 0.75, 0.7501, 0.75, 0.7501, 0.75, 0.7999, 0.7777, 0.7999, 0.7777, 0.7501, 0.7778, 0.7501, 0.7778, 0.7999, 0.8055, 0.7999, 0.8055, 0.7501, 0.8056, 0.7501, 0.8056, 0.7999, 0.8333, 0.7999, 0.8333, 0.7501, 0.8177, 0.4501, 0.8177, 0.4999, 0.8212, 0.4999, 0.8212, 0.4501, 0.8177, 0.4501, 0.8177, 0.4999, 0.8212, 0.4999, 0.8212, 0.4501, 0.8177, 0.4501, 0.8177, 0.4999, 0.8212, 0.4999, 0.8212, 0.4501, 0.8177, 0.4501, 0.8177, 0.4999, 0.8212, 0.4999, 0.8212, 0.4501, 0.8194, 0.4999, 0.8194, 0.4501, 0.8194, 0.4501, 0.8194, 0.4999, 0.8194, 0.4999, 0.8194, 0.4501, 0.8194, 0.4501, 0.8194, 0.4999, 0.8194, 0.4999, 0.8194, 0.4501, 0.8194, 0.4501, 0.8194, 0.4999, 0.8194, 0.4999, 0.8194, 0.4501, 0.8194, 0.4501, 0.8194, 0.4999, 0.8194, 0.4999, 0.8194, 0.4501, 0.8194, 0.4501, 0.8194, 0.4999, 0.8194, 0.4999, 0.8194, 0.4501, 0.8194, 0.4501, 0.8194, 0.4999, 0.8194, 0.4999, 0.8194, 0.4501, 0.8194, 0.4501, 0.8194, 0.4999, 0.8194, 0.4999, 0.8194, 0.4501, 0.8194, 0.4501, 0.8194, 0.4999, 0.8177, 0.4501, 0.8177, 0.4999, 0.8212, 0.4999, 0.8212, 0.4501, 0.8177, 0.4501, 0.8177, 0.4999, 0.8212, 0.4999, 0.8212, 0.4501, 0.8177, 0.4501, 0.8177, 0.4999, 0.8212, 0.4999, 0.8212, 0.4501, 0.7622, 0.7499, 0.7622, 0.7001, 0.7656, 0.7001, 0.7656, 0.7499, 0.7622, 0.7499, 0.7622, 0.7001, 0.7656, 0.7001, 0.7656, 0.7499, 0.7622, 0.7499, 0.7622, 0.7001, 0.7656, 0.7001, 0.7656, 0.7499, 0.7639, 0.675, 0.7639, 0.775, 0.7639, 0.775, 0.7639, 0.675, 0.7639, 0.7001, 0.7639, 0.7499, 0.7639, 0.7499, 0.7639, 0.7001, 0.0, 0.0, 0.0, 0.0, 0.0, 0.0, 0.0, 0.0, 0.0, 0.0, 0.0, 0.0, 0.0, 0.0, 0.0, 0.0, 0.75, 0.725, 0.7777, 0.725, 0.7777, 0.725, 0.75, 0.725, 0.75, 0.725, 0.7777, 0.725, 0.7777, 0.725, 0.75, 0.725, 0.8056, 0.825, 0.8125, 0.825, 0.8125, 0.85, 0.8056, 0.8499, 0.8056, 0.8501, 0.8125, 0.85, 0.8125, 0.875, 0.8056, 0.875, 0.8056, 0.875, 0.8125, 0.875, 0.8125, 0.9, 0.8056, 0.8999, 0.8056, 0.9001, 0.8125, 0.9, 0.8125, 0.925, 0.8056, 0.925, 0.8056, 0.925, 0.8125, 0.925, 0.8125, 0.95, 0.8056, 0.9499, 0.8472, 0.8501, 0.8541, 0.85, 0.8541, 0.875, 0.8472, 0.875, 0.8472, 0.9001, 0.8541, 0.9, 0.8541, 0.925, 0.8472, 0.925, 0.8472, 0.925, 0.8541, 0.925, 0.8541, 0.95, 0.8472, 0.9499, 0.8472, 0.875, 0.8541, 0.875, 0.8541, 0.9, 0.8472, 0.8999, 0.8472, 0.825, 0.8541, 0.825, 0.8541, 0.85, 0.8472, 0.8499, 0.8125, 0.9, 0.8125, 0.875, 0.8125, 0.875, 0.8125, 0.9, 0.8125, 0.85, 0.8125, 0.825, 0.8125, 0.825, 0.8125, 0.85, 0.8125, 0.925, 0.8125, 0.9, 0.8125, 0.9, 0.8125, 0.925, 0.8125, 0.875, 0.8125, 0.85, 0.8125, 0.85, 0.8125, 0.875, 0.8125, 0.95, 0.8125, 0.925, 0.8125, 0.925, 0.8125, 0.95, 0.8125, 0.825, 0.8125, 0.825, 0.8125, 0.825, 0.8125, 0.825, 0.8611, 0.9499, 0.8472, 0.9499, 0.8472, 0.9499, 0.8611, 0.9499, 0.7622, 0.7499, 0.7656, 0.7499, 0.7656, 0.7499, 0.7622, 0.7499, 0.8888, 0.9499, 0.8612, 0.9499, 0.8612, 0.9499, 0.8888, 0.9499, 0.8472, 0.9499, 0.8472, 0.925, 0.8472, 0.925, 0.8472, 0.9499, 0.6111, 0.7499, 0.5834, 0.7499, 0.5834, 0.7499, 0.6111, 0.7499, 0.0, 0.0, 0.0, 0.0, 0.0, 0.0, 0.0, 0.0, 0.0, 0.0, 0.0, 0.0, 0.0, 0.0, 0.0, 0.0, 0.0, 0.0, 0.0, 0.0, 0.0, 0.0, 0.0, 0.0])
me_cube.materials.append(mat_crateshousebarrac)
me_cube.use_remesh_preserve_volume = False
me_cube.use_remesh_preserve_attributes = False
me_cube.use_mirror_vertex_groups = False
me_cube.update()
me_cube_001 = bpy.data.meshes.new('Cube.001')
me_cube_001.from_pydata([], [], [])
_uv = me_cube_001.uv_layers.new(name='UVMap')
_uv.uv.foreach_set('vector', [])
me_cube_001.materials.append(mat_crateshousebarrac)
me_cube_001.use_remesh_preserve_volume = False
me_cube_001.use_remesh_preserve_attributes = False
me_cube_001.use_mirror_vertex_groups = False
me_cube_001.update()
me_cube_002 = bpy.data.meshes.new('Cube.002')
me_cube_002.from_pydata([(-3.0, 0.5, 1.962), (-4.0, 2.0, 1.966), (-2.5, 2.0, 1.953), (-3.5, 2.0, 1.91), (-2.5, 0.5, 1.953), (-1.839, 0.5, 2.028), (-1.839, 1.0, 2.028), (-2.5, 1.0, 1.953), (-2.5, 1.5, 1.953), (-3.75, 0.5, 1.924), (-1.839, 1.5, 2.028), (-1.839, 2.0, 2.028), (-4.661, 1.0, 2.028), (-3.5, 0.5, 1.91), (-4.0, 0.5, 1.966), (-3.0, 2.5, 1.848), (-1.839, 2.5, 2.028), (-2.5, 2.5, 1.953), (-4.0, 2.5, 1.966), (-3.75, 2.0, 1.924), (-4.0, 1.0, 1.966), (-3.0, 1.0, 1.962), (-3.5, 1.0, 1.91), (-3.0, 1.5, 1.962), (-3.5, 1.5, 1.91), (-3.0, 2.0, 1.962), (-4.0, 1.5, 1.966), (-4.661, 0.5, 2.028), (-3.5, 2.5, 1.91), (-3.75, 1.5, 1.924), (-4.661, 1.5, 2.028), (-4.661, 2.0, 2.028), (-4.661, 2.5, 2.028), (-3.75, 2.5, 1.924), (-3.75, 1.0, 1.924), (-3.25, 1.0, 2.0), (-3.25, 0.5, 2.0), (-3.25, 1.5, 2.0), (-3.25, 2.0, 2.0), (-3.25, 2.5, 1.879), (-2.756, 0.5, 1.924), (-2.756, 2.5, 1.886), (-2.756, 1.0, 1.924), (-2.756, 1.5, 1.924), (-2.756, 2.0, 1.924), (-3.33, 0.6739, 1.235), (-3.33, 0.6739, 1.663), (-3.33, 0.6739, 0.5292), (-3.23, 0.5739, 1.235), (-3.33, 0.5739, 1.235), (-3.33, 0.5739, 1.663), (-3.23, 0.6739, 1.663), (-3.33, 0.6739, 0.3993), (-3.23, 0.5739, -0.04797), (-3.23, 0.5739, 1.663), (-3.23, 0.5739, 0.8076), (-3.23, 0.5739, 0.3798), (-3.33, 0.5739, 0.8076), (-3.33, 0.5739, 0.3798), (-3.23, 0.6739, -0.04797), (-3.23, 0.6739, 0.3993), (-3.33, 0.5739, -0.04797), (-3.23, 0.6739, 0.5292), (-3.23, 0.6739, 1.235), (-3.33, 0.6739, -0.04797), (-3.33, 0.6739, 1.769), (-3.33, 0.5739, 1.769), (-3.23, 0.6739, 1.769), (-3.23, 0.5739, 1.769), (-3.33, 0.6739, 1.874), (-3.33, 0.5739, 1.874), (-3.23, 0.6739, 1.874), (-3.23, 0.5739, 1.874), (-3.33, 0.6739, 1.949), (-3.33, 0.5739, 1.949), (-3.23, 0.6739, 1.949), (-3.23, 0.5739, 1.949), (-3.33, 1.849, 0.3993), (-3.33, 1.849, 0.5292), (-3.23, 1.849, 0.3993), (-3.23, 1.849, 0.5292), (-3.33, 1.969, 0.3993), (-3.33, 1.969, 0.5292), (-3.23, 1.969, 0.3993), (-3.23, 1.969, 0.5292), (-3.23, 1.849, -0.02198), (-3.33, 1.849, -0.02198), (-3.23, 1.969, -0.02198), (-3.33, 1.969, -0.02198), (-3.23, 1.849, 1.968), (-3.33, 1.849, 1.968), (-3.23, 1.969, 1.968), (-3.33, 1.969, 1.968), (-6.858, 2.471, -0.1008), (-6.002, 1.971, 1.986), (-6.32, 1.471, 1.028), (-6.529, 2.471, 0.559), (-6.858, 1.971, -0.1008), (-6.858, 1.471, -0.1008), (-6.529, 1.471, 0.559), (-6.529, 1.971, 0.559), (-6.32, 1.971, 1.028), (-6.32, 2.471, 1.028), (-6.169, 1.471, 1.496), (-6.169, 2.471, 1.496), (-6.169, 1.971, 1.496), (-6.002, 2.471, 1.986), (-6.002, 1.471, 1.986), (-4.538, 3.167, -0.0396), (-4.895, 3.167, -0.0396), (-5.402, 3.167, -0.0396), (-4.538, 2.874, 0.5133), (-5.784, 3.167, -0.0396), (-5.156, 3.167, -0.0396), (-4.895, 2.486, 1.995), (-4.895, 2.874, 0.5133), (-5.631, 2.874, 0.5133), (-5.34, 2.874, 0.5133), (-5.156, 2.874, 0.5133), (-4.538, 2.697, 1.007), (-4.895, 2.697, 1.007), (-5.759, 2.697, 1.007), (-5.156, 2.634, 1.007), (-5.966, 2.486, 1.995), (-5.451, 2.697, 1.007), (-4.895, 2.564, 1.501), (-5.742, 2.564, 1.501), (-4.538, 2.564, 1.501), (-4.538, 2.486, 1.995), (-5.451, 2.564, 1.501), (-5.252, 2.564, 1.501), (-5.252, 2.486, 1.995), (-5.609, 2.486, 1.995)], [], [(40, 4, 7, 42), (4, 5, 6, 7), (42, 7, 8, 43), (7, 6, 10, 8), (43, 8, 2, 44), (8, 10, 11, 2), (44, 2, 17, 41), (2, 11, 16, 17), (9, 13, 22, 34), (36, 0, 21, 35), (34, 22, 24, 29), (35, 21, 23, 37), (29, 24, 3, 19), (37, 23, 25, 38), (19, 3, 28, 33), (38, 25, 15, 39), (27, 14, 20, 12), (12, 20, 26, 30), (30, 26, 1, 31), (31, 1, 18, 32), (1, 19, 33, 18), (26, 29, 19, 1), (20, 34, 29, 26), (14, 9, 34, 20), (3, 38, 39, 28), (24, 37, 38, 3), (22, 35, 37, 24), (13, 36, 35, 22), (25, 44, 41, 15), (23, 43, 44, 25), (21, 42, 43, 23), (0, 40, 42, 21), (61, 53, 56, 58), (58, 56, 55, 57), (57, 55, 48, 49), (49, 48, 54, 50), (53, 59, 60, 56), (56, 60, 62, 55), (55, 62, 63, 48), (48, 63, 51, 54), (59, 64, 52, 60), (47, 62, 80, 78), (62, 47, 45, 63), (63, 45, 46, 51), (64, 61, 58, 52), (52, 58, 57, 47), (47, 57, 49, 45), (45, 49, 50, 46), (46, 50, 66, 65), (54, 51, 67, 68), (50, 54, 68, 66), (51, 46, 65, 67), (65, 66, 70, 69), (67, 65, 69, 71), (66, 68, 72, 70), (68, 67, 71, 72), (70, 72, 76, 74), (72, 71, 75, 76), (69, 70, 74, 73), (71, 69, 73, 75), (77, 78, 82, 81), (62, 60, 79, 80), (52, 47, 78, 77), (60, 52, 77, 79), (83, 81, 82, 84), (80, 79, 83, 84), (81, 83, 87, 88), (82, 78, 90, 92), (85, 86, 88, 87), (83, 79, 85, 87), (79, 77, 86, 85), (77, 81, 88, 86), (90, 89, 91, 92), (84, 82, 92, 91), (80, 84, 91, 89), (78, 80, 89, 90), (93, 97, 100, 96), (97, 98, 99, 100), (96, 100, 101, 102), (100, 99, 95, 101), (102, 101, 105, 104), (101, 95, 103, 105), (104, 105, 94, 106), (105, 103, 107, 94), (108, 109, 115, 111), (109, 113, 118, 115), (113, 110, 117, 118), (110, 112, 116, 117), (111, 115, 120, 119), (115, 118, 122, 120), (118, 117, 124, 122), (117, 116, 121, 124), (119, 120, 125, 127), (120, 122, 130, 125), (122, 124, 129, 130), (124, 121, 126, 129), (127, 125, 114, 128), (125, 130, 131, 114), (130, 129, 132, 131), (129, 126, 123, 132)])
_uv = me_cube_002.uv_layers.new(name='UVMap')
_uv.uv.foreach_set('vector', [0.06911, 0.2001, 0.08329, 0.2001, 0.08329, 0.2499, 0.06911, 0.25, 0.1945, 0.2001, 0.2222, 0.2001, 0.2222, 0.2499, 0.1945, 0.2499, 0.06911, 0.25, 0.08329, 0.2501, 0.08329, 0.2999, 0.06911, 0.3, 0.1945, 0.2501, 0.2222, 0.2501, 0.2222, 0.2999, 0.1945, 0.2999, 0.06911, 0.3, 0.08329, 0.3001, 0.08329, 0.3499, 0.06911, 0.35, 0.1945, 0.3001, 0.2222, 0.3001, 0.2222, 0.3499, 0.1945, 0.3499, 0.06911, 0.35, 0.08329, 0.3501, 0.08329, 0.3999, 0.06911, 0.3999, 0.1945, 0.3501, 0.2222, 0.3501, 0.2222, 0.3999, 0.1945, 0.3999, 0.06944, 0.2001, 0.08329, 0.2001, 0.08329, 0.2499, 0.06944, 0.25, 0.06944, 0.2001, 0.08329, 0.2001, 0.08329, 0.2499, 0.06944, 0.25, 0.06944, 0.25, 0.08329, 0.2501, 0.08329, 0.2999, 0.06944, 0.3, 0.06944, 0.25, 0.08329, 0.2501, 0.08329, 0.2999, 0.06944, 0.3, 0.06944, 0.3, 0.08329, 0.3001, 0.08329, 0.3499, 0.06944, 0.35, 0.06944, 0.3, 0.08329, 0.3001, 0.08329, 0.3499, 0.06944, 0.35, 0.06944, 0.35, 0.08329, 0.3501, 0.08329, 0.3999, 0.06944, 0.3999, 0.06944, 0.35, 0.08329, 0.3501, 0.08329, 0.3999, 0.06944, 0.3999, 0.1112, 0.2001, 0.1388, 0.2001, 0.1388, 0.2499, 0.1112, 0.2499, 0.1112, 0.2501, 0.1388, 0.2501, 0.1388, 0.2999, 0.1112, 0.2999, 0.1112, 0.3001, 0.1388, 0.3001, 0.1388, 0.3499, 0.1112, 0.3499, 0.1112, 0.3501, 0.1388, 0.3501, 0.1388, 0.3999, 0.1112, 0.3999, 0.0556, 0.3501, 0.06944, 0.35, 0.06944, 0.3999, 0.0556, 0.3999, 0.0556, 0.3001, 0.06944, 0.3, 0.06944, 0.35, 0.0556, 0.3499, 0.0556, 0.2501, 0.06944, 0.25, 0.06944, 0.3, 0.0556, 0.2999, 0.0556, 0.2001, 0.06944, 0.2001, 0.06944, 0.25, 0.0556, 0.2499, 0.0556, 0.3501, 0.06944, 0.35, 0.06944, 0.3999, 0.0556, 0.3999, 0.0556, 0.3001, 0.06944, 0.3, 0.06944, 0.35, 0.0556, 0.3499, 0.0556, 0.2501, 0.06944, 0.25, 0.06944, 0.3, 0.0556, 0.2999, 0.0556, 0.2001, 0.06944, 0.2001, 0.06944, 0.25, 0.0556, 0.2499, 0.0556, 0.3501, 0.06911, 0.35, 0.06911, 0.3999, 0.0556, 0.3999, 0.0556, 0.3001, 0.06911, 0.3, 0.06911, 0.35, 0.0556, 0.3499, 0.0556, 0.2501, 0.06911, 0.25, 0.06911, 0.3, 0.0556, 0.2999, 0.0556, 0.2001, 0.06911, 0.2001, 0.06911, 0.25, 0.0556, 0.2499, 0.8612, 0.2501, 0.8888, 0.2501, 0.8888, 0.2999, 0.8612, 0.2999, 0.8612, 0.2501, 0.8888, 0.2501, 0.8888, 0.2999, 0.8612, 0.2999, 0.8612, 0.2501, 0.8888, 0.2501, 0.8888, 0.2999, 0.8612, 0.2999, 0.8612, 0.2501, 0.8888, 0.2501, 0.8888, 0.2999, 0.8612, 0.2999, 0.8612, 0.2501, 0.8888, 0.2501, 0.8888, 0.2999, 0.8612, 0.2999, 0.8612, 0.2501, 0.8888, 0.2501, 0.8888, 0.2999, 0.8612, 0.2999, 0.8612, 0.2501, 0.8888, 0.2501, 0.8888, 0.2999, 0.8612, 0.2999, 0.8612, 0.2501, 0.8888, 0.2501, 0.8888, 0.2999, 0.8612, 0.2999, 0.8612, 0.2501, 0.8888, 0.2501, 0.8888, 0.2999, 0.8612, 0.2999, 0.8888, 0.2501, 0.8612, 0.2501, 0.8612, 0.2501, 0.8888, 0.2501, 0.8612, 0.2501, 0.8888, 0.2501, 0.8888, 0.2999, 0.8612, 0.2999, 0.8612, 0.2501, 0.8888, 0.2501, 0.8888, 0.2999, 0.8612, 0.2999, 0.8612, 0.2501, 0.8888, 0.2501, 0.8888, 0.2999, 0.8612, 0.2999, 0.8612, 0.2501, 0.8888, 0.2501, 0.8888, 0.2999, 0.8612, 0.2999, 0.8612, 0.2501, 0.8888, 0.2501, 0.8888, 0.2999, 0.8612, 0.2999, 0.8612, 0.2501, 0.8888, 0.2501, 0.8888, 0.2999, 0.8612, 0.2999, 0.8612, 0.2999, 0.8888, 0.2999, 0.8888, 0.2999, 0.8612, 0.2999, 0.8612, 0.2999, 0.8888, 0.2999, 0.8888, 0.2999, 0.8612, 0.2999, 0.8612, 0.2999, 0.8888, 0.2999, 0.8888, 0.2999, 0.8612, 0.2999, 0.8612, 0.2999, 0.8888, 0.2999, 0.8888, 0.2999, 0.8612, 0.2999, 0.8612, 0.2999, 0.8888, 0.2999, 0.8888, 0.2999, 0.8612, 0.2999, 0.8612, 0.2999, 0.8888, 0.2999, 0.8888, 0.2999, 0.8612, 0.2999, 0.8612, 0.2999, 0.8888, 0.2999, 0.8888, 0.2999, 0.8612, 0.2999, 0.8612, 0.2999, 0.8888, 0.2999, 0.8888, 0.2999, 0.8612, 0.2999, 0.8612, 0.2999, 0.8888, 0.2999, 0.8888, 0.2999, 0.8612, 0.2999, 0.8612, 0.2999, 0.8888, 0.2999, 0.8888, 0.2999, 0.8612, 0.2999, 0.8612, 0.2999, 0.8888, 0.2999, 0.8888, 0.2999, 0.8612, 0.2999, 0.8612, 0.2999, 0.8888, 0.2999, 0.8888, 0.2999, 0.8612, 0.2999, 0.8612, 0.2501, 0.8612, 0.2999, 0.8612, 0.2999, 0.8612, 0.2501, 0.8888, 0.2999, 0.8888, 0.2501, 0.8888, 0.2501, 0.8888, 0.2999, 0.8612, 0.2501, 0.8612, 0.2999, 0.8612, 0.2999, 0.8612, 0.2501, 0.8612, 0.2999, 0.8888, 0.2999, 0.8888, 0.2999, 0.8612, 0.2999, 0.8612, 0.2501, 0.8888, 0.2501, 0.8888, 0.2999, 0.8612, 0.2999, 0.8888, 0.2999, 0.8888, 0.2501, 0.8888, 0.2501, 0.8888, 0.2999, 0.8888, 0.2501, 0.8612, 0.2501, 0.8612, 0.2501, 0.8888, 0.2501, 0.8612, 0.2999, 0.8612, 0.2999, 0.8612, 0.2999, 0.8612, 0.2999, 0.8612, 0.2999, 0.8888, 0.2999, 0.8888, 0.2999, 0.8612, 0.2999, 0.8888, 0.2501, 0.8888, 0.2501, 0.8888, 0.2501, 0.8888, 0.2501, 0.8612, 0.2999, 0.8888, 0.2999, 0.8888, 0.2999, 0.8612, 0.2999, 0.8612, 0.2501, 0.8612, 0.2501, 0.8612, 0.2501, 0.8612, 0.2501, 0.8888, 0.2501, 0.8612, 0.2501, 0.8612, 0.2501, 0.8888, 0.2501, 0.8612, 0.2999, 0.8888, 0.2999, 0.8888, 0.2999, 0.8612, 0.2999, 0.8888, 0.2999, 0.8888, 0.2999, 0.8888, 0.2999, 0.8888, 0.2999, 0.8888, 0.2501, 0.8612, 0.2501, 0.8612, 0.2501, 0.8888, 0.2501, 0.5278, 7.813e-05, 0.5555, 7.813e-05, 0.5555, 0.04992, 0.5278, 0.04992, 0.5556, 7.813e-05, 0.5833, 7.813e-05, 0.5833, 0.04992, 0.5556, 0.04992, 0.5278, 0.05008, 0.5555, 0.05008, 0.5555, 0.09992, 0.5278, 0.09992, 0.5556, 0.05008, 0.5833, 0.05008, 0.5833, 0.09992, 0.5556, 0.09992, 0.5278, 0.1001, 0.5555, 0.1001, 0.5555, 0.1499, 0.5278, 0.1499, 0.5556, 0.1001, 0.5833, 0.1001, 0.5833, 0.1499, 0.5556, 0.1499, 0.5278, 0.1501, 0.5555, 0.1501, 0.5555, 0.1999, 0.5278, 0.1999, 0.5556, 0.1501, 0.5833, 0.1501, 0.5833, 0.1999, 0.5556, 0.1999, 0.2778, 7.813e-05, 0.3055, 7.813e-05, 0.3055, 0.04992, 0.2778, 0.04992, 0.3056, 7.813e-05, 0.3333, 7.813e-05, 0.3333, 0.04992, 0.3056, 0.04992, 0.3334, 7.813e-05, 0.3611, 7.813e-05, 0.3611, 0.04992, 0.3334, 0.04992, 0.3612, 7.813e-05, 0.3888, 7.813e-05, 0.3888, 0.04992, 0.3612, 0.04992, 0.2778, 0.05008, 0.3055, 0.05008, 0.3055, 0.09992, 0.2778, 0.09992, 0.3056, 0.05008, 0.3333, 0.05008, 0.3333, 0.09992, 0.3056, 0.09992, 0.3334, 0.05008, 0.3611, 0.05008, 0.3611, 0.09992, 0.3334, 0.09992, 0.3612, 0.05008, 0.3888, 0.05008, 0.3888, 0.09992, 0.3612, 0.09992, 0.2778, 0.1001, 0.3055, 0.1001, 0.3055, 0.1499, 0.2778, 0.1499, 0.3056, 0.1001, 0.3333, 0.1001, 0.3333, 0.1499, 0.3056, 0.1499, 0.3334, 0.1001, 0.3611, 0.1001, 0.3611, 0.1499, 0.3334, 0.1499, 0.3612, 0.1001, 0.3888, 0.1001, 0.3888, 0.1499, 0.3612, 0.1499, 0.2778, 0.1501, 0.3055, 0.1501, 0.3055, 0.1999, 0.2778, 0.1999, 0.3056, 0.1501, 0.3333, 0.1501, 0.3333, 0.1999, 0.3056, 0.1999, 0.3334, 0.1501, 0.3611, 0.1501, 0.3611, 0.1999, 0.3334, 0.1999, 0.3612, 0.1501, 0.3888, 0.1501, 0.3888, 0.1999, 0.3612, 0.1999])
me_cube_002.materials.append(mat_crateshousebarrac_001)
me_cube_002.use_remesh_fix_poles = True
me_cube_002.use_remesh_preserve_attributes = False
me_cube_002.use_mirror_vertex_groups = False
me_cube_002.update()

# ---- objects
ob_cube = bpy.data.objects.new('Cube', me_cube)
ob_cube_001 = bpy.data.objects.new('Cube.001', me_cube_001)
ob_cube_002 = bpy.data.objects.new('Cube.002', me_cube_002)

# ---- transforms, parenting, visibility, modifiers, constraints
ob_cube.location = (0.0, 0.0, 0.0)
ob_cube.lock_rotations_4d = False
ob_cube.empty_display_type = 'ARROWS'
ob_cube.lineart.crease_threshold = 0.0
ob_cube_001.location = (0.0, 0.0, 0.0)
ob_cube_001.lock_rotations_4d = False
ob_cube_001.empty_display_type = 'ARROWS'
ob_cube_001.lineart.crease_threshold = 0.0
ob_cube_002.location = (3.5, -1.5, 0.0)
ob_cube_002.lineart.crease_threshold = 0.0

# ---- collection membership
col_collection.objects.link(ob_cube)
col_collection.objects.link(ob_cube_001)
col_collection.objects.link(ob_cube_002)

# ---- scene / render settings (as saved in the file)
scene.frame_start = 1; scene.frame_end = 250; scene.frame_set(1)
scene.render.engine = 'BLENDER_EEVEE_NEXT'
scene.cycles.use_denoising = False
scene.cycles.samples = 128
scene.cycles.sampling_pattern = 'TABULATED_SOBOL'
scene.cycles.use_adaptive_sampling = False
scene.cycles.use_light_tree = False
scene.view_settings.view_transform = 'Filmic'
bpy.context.view_layer.update()

# ---- added for rendering (the .blend has no active camera): camera
cam_auto = bpy.data.cameras.new('AutoCamera')
cam_auto.lens = 50.0
cam_auto.sensor_width = 36.0
cam_auto.clip_end = 1000.0
ob_auto_camera = bpy.data.objects.new('AutoCamera', cam_auto)
scene.collection.objects.link(ob_auto_camera)
ob_auto_camera.location = (7.91149, -9.1585, 7.23569)
ob_auto_camera.rotation_euler = (1.09748, -7.21219e-08, 0.694738)
scene.camera = ob_auto_camera
bpy.context.view_layer.update()
